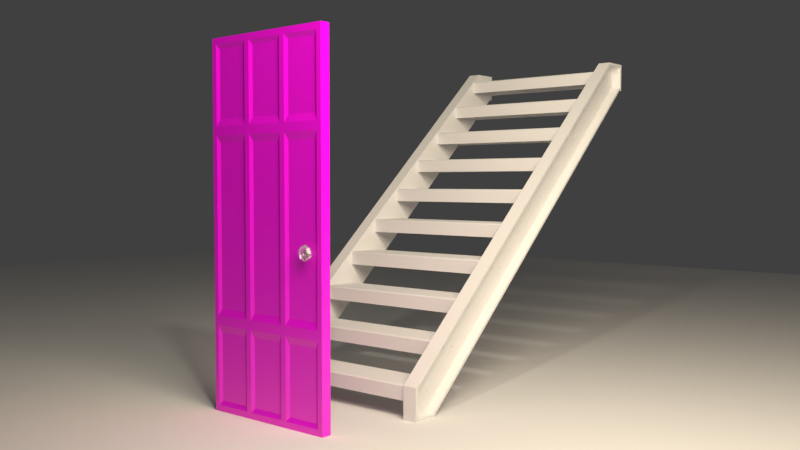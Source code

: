 # Source: door.blend  (saved by Blender 2.77.0; exported with 4.5.12 LTS)
import bpy
from mathutils import Matrix  # noqa: F401  (used for matrix-valued properties, if any)

bpy.ops.wm.read_factory_settings(use_empty=True)
scene = bpy.context.scene
scene.name = 'Scene'

# ---- collections
col_collection_1 = bpy.data.collections.new('Collection 1'); scene.collection.children.link(col_collection_1)

# ---- images (referenced by path relative to the original .blend; pixels are not part of the script)
import os
ASSET_DIR = os.environ.get("B2B_ASSET_DIR", "")  # directory of the original .blend (textures are referenced by path, not embedded)
HERE = os.path.dirname(os.path.abspath(__file__))  # packed textures are extracted next to this script under _unpacked/

def load_image(name, relpath, width, height, colorspace="sRGB"):
    """Load a texture the original file referenced (path relative to the .blend, or extracted next to this script)."""
    p = next((c for c in (os.path.join(HERE, relpath), os.path.join(ASSET_DIR, relpath)) if relpath and os.path.exists(c)), "")
    if p:
        img = bpy.data.images.load(p, check_existing=True)
        img.name = name
    else:  # same state as the original file: an image datablock whose file is absent (Cycles renders it pink)
        img = bpy.data.images.new(name, width, height)
        img.source = "FILE"
        img.filepath = "//" + (relpath or name)
    img.colorspace_settings.name = colorspace
    return img
img_texturescom_woodfine0007_seamless_s_jpg = load_image('TexturesCom_WoodFine0007_seamless_S.jpg', 'TexturesCom_WoodFine0007_seamless_S.jpg', 1024, 1024, 'sRGB')

# ---- materials (node trees are filled in below, after node groups)
mat_light1 = bpy.data.materials.new('Light1')
mat_light1.alpha_threshold = 0.0
mat_light1.roughness = 0.5
mat_wood_door = bpy.data.materials.new('Wood.Door')
mat_wood_door.alpha_threshold = 0.0
mat_wood_door.roughness = 0.5
mat_glass_doorknob = bpy.data.materials.new('Glass.Doorknob')
mat_glass_doorknob.alpha_threshold = 0.0
mat_glass_doorknob.roughness = 0.5

# ---- material node trees
mat_light1.use_nodes = True; mat_light1.node_tree.nodes.clear()
_N = mat_light1.node_tree.nodes; _L = mat_light1.node_tree.links
n0 = _N.new('ShaderNodeOutputMaterial'); n0.name = 'Material Output'; n0.location = (300, 300)
n1 = _N.new('ShaderNodeEmission'); n1.name = 'Emission'; n1.location = (10, 300)
n1.inputs[0].default_value = (0.8, 0.6751, 0.5101, 1.0)
n1.inputs[1].default_value = 15.0
_L.new(n1.outputs[0], n0.inputs[0])
n0.is_active_output = True
mat_wood_door.use_nodes = True; mat_wood_door.node_tree.nodes.clear()
_N = mat_wood_door.node_tree.nodes; _L = mat_wood_door.node_tree.links
n0 = _N.new('ShaderNodeOutputMaterial'); n0.name = 'Material Output'; n0.location = (929, 289)
n1 = _N.new('ShaderNodeTexCoord'); n1.name = 'Texture Coordinate'; n1.location = (-405, 316)
n2 = _N.new('ShaderNodeMapping'); n2.name = 'Mapping'; n2.location = (-141, 300)
n2.inputs[3].default_value = (2.0, 2.0, 2.0)
n3 = _N.new('ShaderNodeTexImage'); n3.name = 'Image Texture'; n3.location = (259, 271)
n3.width = 140
n3.image = img_texturescom_woodfine0007_seamless_s_jpg
n4 = _N.new('ShaderNodeBsdfDiffuse'); n4.name = 'Diffuse BSDF'; n4.location = (479, 300)
n5 = _N.new('ShaderNodeBsdfAnisotropic'); n5.name = 'Glossy BSDF'; n5.location = (484, 162)
n5.distribution = 'BECKMANN'
n5.inputs[0].default_value = (1.0, 0.4574, 0.1524, 1.0)
n5.inputs[1].default_value = 0.4472
n6 = _N.new('ShaderNodeMixShader'); n6.name = 'Mix Shader'; n6.location = (709, 275)
n6.inputs[0].default_value = 0.2
_L.new(n4.outputs[0], n6.inputs[1])
_L.new(n2.outputs[0], n3.inputs[0])
_L.new(n3.outputs[0], n4.inputs[0])
_L.new(n1.outputs[2], n2.inputs[0])
_L.new(n5.outputs[0], n6.inputs[2])
_L.new(n6.outputs[0], n0.inputs[0])
n0.is_active_output = True
mat_glass_doorknob.use_nodes = True; mat_glass_doorknob.node_tree.nodes.clear()
_N = mat_glass_doorknob.node_tree.nodes; _L = mat_glass_doorknob.node_tree.links
n0 = _N.new('ShaderNodeBsdfAnisotropic'); n0.name = 'Glossy BSDF'; n0.location = (-91, 197)
n0.distribution = 'GGX'
n0.inputs[1].default_value = 0.4472
n1 = _N.new('ShaderNodeOutputMaterial'); n1.name = 'Material Output'; n1.location = (484, 291)
n2 = _N.new('ShaderNodeMixShader'); n2.name = 'Mix Shader'; n2.location = (141, 277)
n3 = _N.new('ShaderNodeMixShader'); n3.name = 'Mix Shader.001'; n3.location = (234, 113)
n3.inputs[0].default_value = 0.8
n4 = _N.new('ShaderNodeBsdfDiffuse'); n4.name = 'Diffuse BSDF'; n4.location = (-261, 303)
n4.inputs[0].default_value = (0.9, 0.9, 0.9, 1.0)
n5 = _N.new('ShaderNodeBsdfGlass'); n5.name = 'Glass BSDF'; n5.location = (40, 33)
n5.width = 151
n5.distribution = 'BECKMANN'
n5.inputs[2].default_value = 1.45
_L.new(n0.outputs[0], n2.inputs[2])
_L.new(n4.outputs[0], n2.inputs[1])
_L.new(n2.outputs[0], n3.inputs[1])
_L.new(n3.outputs[0], n1.inputs[0])
_L.new(n5.outputs[0], n3.inputs[2])
n1.is_active_output = True

# ---- world
world_world = bpy.data.worlds.new('World'); scene.world = world_world
world_world.color = (0.05088, 0.05088, 0.05088)
world_world.use_sun_shadow = False
world_world.sun_shadow_jitter_overblur = 0.0
world_world.cycles.sampling_method = 'MANUAL'

# ---- cameras
cam_camera = bpy.data.cameras.new('Camera')
cam_camera.clip_end = 100.0
cam_camera.lens = 35.0
cam_camera.sensor_width = 32.0
cam_camera.sensor_height = 18.0
cam_camera.ortho_scale = 7.314
cam_camera.dof.focus_distance = 0.0

# ---- lights
light_point = bpy.data.lights.new('Point', 'POINT')
light_point.color = (1.0, 0.9617, 0.7793)
light_point.transmission_factor = 0.0
light_point.energy = 100.0
light_point.shadow_buffer_clip_start = 0.5
light_point.shadow_soft_size = 0.1
light_point.shadow_maximum_resolution = 0.006
light_point.use_absolute_resolution = True

# ---- meshes
me_staircasea = bpy.data.meshes.new('StaircaseA')
me_staircasea.from_pydata([(-2.198, -0.5008, 3.471e-05), (-2.192, -0.5837, 0.01503), (-4.306, -0.5008, 1.862), (-4.301, -0.5837, 1.877), (-2.047, -0.5008, 0.1797), (-2.062, -0.5837, 0.173), (-4.155, -0.5008, 2.042), (-4.161, -0.5837, 2.026), (-2.047, -0.5008, 3.47e-05), (-2.062, -0.5837, 0.01503), (-4.332, -0.5008, 2.042), (-4.317, -0.5837, 2.027), (-4.317, -0.5837, 1.877), (-4.332, -0.5008, 1.862), (-2.192, -0.5197, 0.01503), (-4.301, -0.5197, 1.877), (-4.161, -0.5197, 2.026), (-2.062, -0.5197, 0.173), (-2.047, -0.5837, 0.1797), (-2.198, -0.5837, 3.471e-05), (-2.047, -0.5837, 3.47e-05), (-2.062, -0.5197, 0.01503), (-4.155, -0.5837, 2.042), (-4.317, -0.5197, 2.027), (-4.332, -0.5837, 2.042), (-4.306, -0.5837, 1.862), (-4.332, -0.5837, 1.862), (-4.317, -0.5197, 1.877)], [], [(19, 25, 2, 0), (6, 2, 13, 10), (22, 18, 4, 6), (0, 2, 6, 4), (18, 20, 8, 4), (0, 8, 20, 19), (1, 9, 21, 14), (0, 4, 8), (22, 6, 10, 24), (26, 24, 10, 13), (25, 26, 13, 2), (7, 5, 18, 22), (17, 16, 15, 14), (5, 7, 16, 17), (3, 1, 14, 15), (5, 9, 20, 18), (9, 1, 19, 20), (17, 14, 21), (9, 5, 17, 21), (19, 1, 3, 25), (11, 7, 22, 24), (15, 16, 23), (7, 11, 23, 16), (12, 11, 24, 26), (26, 25, 3, 12), (15, 27, 12, 3), (12, 27, 23, 11), (15, 23, 27)])
me_staircasea.use_remesh_preserve_volume = False
me_staircasea.use_remesh_preserve_attributes = False
me_staircasea.use_mirror_vertex_groups = False
me_staircasea.update()
me_staircasea_bolts = bpy.data.meshes.new('StaircaseA.Bolts')
me_staircasea_bolts.from_pydata([(0.002489, -0.01539, -0.001183), (0.002229, -0.01229, 0.001129), (0.00389, -0.01377, 0.0001852), (0.002261, -0.01525, -0.001648), (0.002456, -0.01215, 0.0006699), (0.003902, -0.01362, -0.0005795), (0.001946, -0.0151, -0.00206), (0.00259, -0.012, 0.0001756), (0.003764, -0.01347, -0.001332), (0.001557, -0.01495, -0.002402), (0.002625, -0.01185, -0.0003353), (0.003482, -0.01333, -0.002043), (0.001109, -0.01481, -0.002662), (0.002559, -0.01171, -0.0008432), (0.003067, -0.01318, -0.002685), (0.0006187, -0.01466, -0.002829), (0.002396, -0.01156, -0.001328), (0.002535, -0.01303, -0.003234), (0.0001051, -0.01451, -0.002898), (0.002141, -0.01141, -0.001773), (0.001905, -0.01289, -0.003669), (-0.0004119, -0.01437, -0.002865), (0.001804, -0.01127, -0.002158), (0.001203, -0.01274, -0.003972), (-0.0009126, -0.01422, -0.002732), (0.001399, -0.01112, -0.002471), (0.0004555, -0.01259, -0.004133), (-0.001378, -0.01407, -0.002503), (0.0009401, -0.01097, -0.002699), (-0.0003092, -0.01245, -0.004144), (-0.001789, -0.01393, -0.002189), (0.0004458, -0.01083, -0.002833), (-0.001062, -0.0123, -0.004006), (-0.002132, -0.01378, -0.0018), (-6.506e-05, -0.01068, -0.002867), (-0.001772, -0.01215, -0.003725), (-0.002391, -0.01363, -0.001351), (-0.0005729, -0.01053, -0.002802), (-0.002415, -0.01201, -0.003309), (-0.002559, -0.01349, -0.000861), (-0.001058, -0.01038, -0.002638), (-0.002964, -0.01186, -0.002777), (-0.002627, -0.01334, -0.0003475), (-0.001502, -0.01024, -0.002383), (-0.003398, -0.01171, -0.002148), (-0.002594, -0.01319, 0.0001696), (-0.001888, -0.01009, -0.002047), (-0.003702, -0.01157, -0.001446), (-0.002461, -0.01304, 0.0006703), (-0.002201, -0.009944, -0.001641), (-0.003862, -0.01142, -0.0006978), (-0.002233, -0.0129, 0.001135), (-0.002429, -0.009797, -0.001183), (-0.003874, -0.01127, 6.688e-05), (-0.001918, -0.01275, 0.001547), (-0.002562, -0.00965, -0.0006882), (-0.003736, -0.01112, 0.0008192), (-0.001529, -0.0126, 0.001889), (-0.002597, -0.009503, -0.0001773), (-0.003454, -0.01098, 0.00153), (-0.001081, -0.01246, 0.002149), (-0.002531, -0.009356, 0.0003306), (-0.003039, -0.01083, 0.002172), (-0.0005908, -0.01231, 0.002317), (-0.002368, -0.00921, 0.0008159), (-0.002507, -0.01068, 0.002721), (-7.723e-05, -0.01216, 0.002385), (-0.002113, -0.009063, 0.00126), (-0.001877, -0.01054, 0.003156), (0.0004398, -0.01202, 0.002352), (-0.001776, -0.008916, 0.001646), (-0.001175, -0.01039, 0.003459), (0.0009405, -0.01187, 0.002219), (-0.001371, -0.008769, 0.001959), (-0.0004276, -0.01024, 0.00362), (0.001406, -0.01172, 0.001991), (-0.0009123, -0.008622, 0.002186), (0.0003371, -0.0101, 0.003632), (0.001817, -0.01158, 0.001676), (-0.0004179, -0.008475, 0.00232), (0.001089, -0.00995, 0.003494), (0.00216, -0.01143, 0.001287), (9.295e-05, -0.008328, 0.002355), (0.0018, -0.009803, 0.003212), (0.002419, -0.01128, 0.0008387), (0.0006008, -0.008181, 0.002289), (0.002443, -0.009656, 0.002797), (0.002587, -0.01114, 0.0003484), (0.001086, -0.008035, 0.002126), (0.002992, -0.009509, 0.002264), (0.002655, -0.01099, -0.0001651), (0.00153, -0.007888, 0.001871), (0.003426, -0.009362, 0.001635), (0.002622, -0.01084, -0.0006822), (0.001916, -0.007741, 0.001534), (0.00373, -0.009215, 0.0009329), (0.002489, -0.01069, -0.001183), (0.002229, -0.007594, 0.001129), (0.00389, -0.009069, 0.0001852), (0.002261, -0.01055, -0.001648), (0.002456, -0.007447, 0.0006699), (0.003902, -0.008922, -0.0005795), (0.001946, -0.0104, -0.00206), (0.00259, -0.0073, 0.0001756), (0.003764, -0.008775, -0.001332), (0.001557, -0.01025, -0.002402), (0.002625, -0.007153, -0.0003353), (0.003482, -0.008628, -0.002043), (0.001109, -0.01011, -0.002662), (0.002559, -0.007006, -0.0008432), (0.003067, -0.008481, -0.002685), (0.0006187, -0.009961, -0.002829), (0.002396, -0.00686, -0.001328), (0.002535, -0.008334, -0.003234), (0.0001051, -0.009814, -0.002898), (0.002141, -0.006713, -0.001773), (0.001905, -0.008187, -0.003669), (-0.0004119, -0.009667, -0.002865), (0.001804, -0.006566, -0.002158), (0.001203, -0.00804, -0.003972), (-0.0009126, -0.00952, -0.002732), (0.001399, -0.006419, -0.002471), (0.0004555, -0.007894, -0.004133), (-0.001378, -0.009373, -0.002503), (0.0009401, -0.006272, -0.002699), (-0.0003092, -0.007747, -0.004144), (-0.001789, -0.009226, -0.002189), (0.0004458, -0.006125, -0.002833), (-0.001062, -0.0076, -0.004006), (-0.002132, -0.009079, -0.0018), (-6.506e-05, -0.005978, -0.002867), (-0.001772, -0.007453, -0.003725), (-0.002391, -0.008932, -0.001351), (-0.0005729, -0.005832, -0.002802), (-0.002415, -0.007306, -0.003309), (-0.002559, -0.008786, -0.000861), (-0.001058, -0.005685, -0.002638), (-0.002964, -0.007159, -0.002777), (-0.002627, -0.008639, -0.0003475), (-0.001502, -0.005538, -0.002383), (-0.003398, -0.007012, -0.002148), (-0.002594, -0.008492, 0.0001696), (-0.001888, -0.005391, -0.002047), (-0.003702, -0.006865, -0.001446), (-0.002461, -0.008345, 0.0006703), (-0.002201, -0.005244, -0.001641), (-0.003862, -0.006719, -0.0006978), (-0.002233, -0.008198, 0.001135), (-0.002429, -0.005097, -0.001183), (-0.003874, -0.006572, 6.688e-05), (-0.001918, -0.008051, 0.001547), (-0.002562, -0.00495, -0.0006882), (-0.003736, -0.006425, 0.0008192), (-0.001529, -0.007904, 0.001889), (-0.002597, -0.004803, -0.0001773), (-0.003454, -0.006278, 0.00153), (-0.001081, -0.007757, 0.002149), (-0.002531, -0.004657, 0.0003306), (-0.003039, -0.006131, 0.002172), (-0.0005908, -0.007611, 0.002317), (-0.002368, -0.00451, 0.0008159), (-0.002507, -0.005984, 0.002721), (-7.723e-05, -0.007464, 0.002385), (-0.002113, -0.004363, 0.00126), (-0.001877, -0.005837, 0.003156), (0.0004398, -0.007317, 0.002352), (-0.001776, -0.004216, 0.001646), (-0.001175, -0.00569, 0.003459), (0.0009405, -0.00717, 0.002219), (-0.001371, -0.004069, 0.001959), (-0.0004276, -0.005544, 0.00362), (0.001406, -0.007023, 0.001991), (-0.0009123, -0.003922, 0.002186), (0.0003371, -0.005397, 0.003632), (0.001817, -0.006876, 0.001676), (-0.0004179, -0.003775, 0.00232), (0.001089, -0.00525, 0.003494), (0.00216, -0.006729, 0.001287), (9.295e-05, -0.003628, 0.002355), (0.0018, -0.005103, 0.003212), (0.002419, -0.006582, 0.0008387), (0.0006008, -0.003482, 0.002289), (0.002443, -0.004956, 0.002797), (0.002587, -0.006436, 0.0003484), (0.001086, -0.003335, 0.002126), (0.002992, -0.004809, 0.002264), (0.002655, -0.006289, -0.0001651), (0.00153, -0.003188, 0.001871), (0.003426, -0.004662, 0.001635), (0.002622, -0.006142, -0.0006822), (0.001916, -0.003041, 0.001534), (0.00373, -0.004515, 0.0009329), (0.002489, -0.005995, -0.001183), (0.002229, -0.002894, 0.001129), (0.00389, -0.004369, 0.0001852), (0.002261, -0.005848, -0.001648), (0.002456, -0.002747, 0.0006699), (0.003902, -0.004222, -0.0005795), (0.001946, -0.005701, -0.00206), (0.00259, -0.0026, 0.0001756), (0.003764, -0.004075, -0.001332), (0.001557, -0.005554, -0.002402), (0.002625, -0.002453, -0.0003353), (0.003482, -0.003928, -0.002043), (0.001109, -0.005407, -0.002662), (0.002559, -0.002307, -0.0008432), (0.003067, -0.003781, -0.002685), (0.0006187, -0.005261, -0.002829), (0.002396, -0.00216, -0.001328), (0.002535, -0.003634, -0.003234), (0.0001051, -0.005114, -0.002898), (0.002141, -0.002013, -0.001773), (0.001905, -0.003487, -0.003669), (-0.0004119, -0.004967, -0.002865), (0.001804, -0.001866, -0.002158), (0.001203, -0.00334, -0.003972), (-0.0009126, -0.00482, -0.002732), (0.001399, -0.001719, -0.002471), (0.0004555, -0.003194, -0.004133), (-0.001378, -0.004673, -0.002503), (0.0009401, -0.001572, -0.002699), (-0.0003092, -0.003047, -0.004144), (-0.001789, -0.004526, -0.002189), (0.0004458, -0.001425, -0.002833), (-0.001062, -0.0029, -0.004006), (-0.002132, -0.004379, -0.0018), (-6.506e-05, -0.001278, -0.002867), (-0.001772, -0.002753, -0.003725), (-0.002391, -0.004232, -0.001351), (-0.0005729, -0.001132, -0.002802), (-0.002415, -0.002606, -0.003309), (-0.002559, -0.004086, -0.000861), (-0.001058, -0.0009846, -0.002638), (-0.002964, -0.002459, -0.002777), (-0.002627, -0.003939, -0.0003475), (-0.001502, -0.0008378, -0.002383), (-0.003398, -0.002312, -0.002148), (-0.002594, -0.003792, 0.0001696), (-0.001888, -0.0006909, -0.002047), (-0.003702, -0.002165, -0.001446), (-0.002461, -0.003645, 0.0006703), (-0.002201, -0.000544, -0.001641), (-0.003862, -0.002019, -0.0006978), (-0.002233, -0.003498, 0.001135), (-0.002429, -0.0003971, -0.001183), (-0.003874, -0.001872, 6.688e-05), (-0.001918, -0.003351, 0.001547), (-0.002562, -0.0002503, -0.0006882), (-0.003736, -0.001725, 0.0008192), (-0.001529, -0.003204, 0.001889), (-0.002597, -0.0001034, -0.0001773), (-0.003454, -0.001578, 0.00153), (-0.001081, -0.003057, 0.002149), (-0.002531, 4.35e-05, 0.0003306), (-0.003039, -0.001431, 0.002172), (-0.0005908, -0.002911, 0.002317), (-0.002368, 0.0001904, 0.0008159), (-0.002507, -0.001284, 0.002721), (-7.723e-05, -0.002764, 0.002385), (-0.002113, 0.0003372, 0.00126), (-0.001877, -0.001137, 0.003156), (0.0004398, -0.002617, 0.002352), (-0.001776, 0.0004841, 0.001646), (-0.001175, -0.0009904, 0.003459), (0.0009405, -0.00247, 0.002219), (-0.001371, 0.000631, 0.001959), (-0.0004276, -0.0008435, 0.00362), (0.001406, -0.002323, 0.001991), (-0.0009123, 0.0007779, 0.002186), (0.0003371, -0.0006967, 0.003632), (0.001817, -0.002176, 0.001676), (-0.0004179, 0.0009248, 0.00232), (0.001089, -0.0005498, 0.003494), (0.00216, -0.002029, 0.001287), (9.295e-05, 0.001072, 0.002355), (0.0018, -0.0004029, 0.003212), (0.002419, -0.001882, 0.0008387), (0.0006008, 0.001218, 0.002289), (0.002443, -0.000256, 0.002797), (0.002587, -0.001736, 0.0003484), (0.001086, 0.001365, 0.002126), (0.002992, -0.0001092, 0.002264), (0.002655, -0.001589, -0.0001651), (0.00153, 0.001512, 0.001871), (0.003426, 3.77e-05, 0.001635), (0.002622, -0.001442, -0.0006822), (0.001916, 0.001659, 0.001534), (0.00373, 0.0001846, 0.0009329), (0.002489, -0.001295, -0.001183), (0.002229, 0.001806, 0.001129), (0.00389, 0.0003315, 0.0001852), (0.002261, -0.001148, -0.001648), (0.002456, 0.001953, 0.0006699), (0.003902, 0.0004783, -0.0005795), (0.001946, -0.001001, -0.00206), (0.00259, 0.0021, 0.0001756), (0.003764, 0.0006252, -0.001332), (0.001557, -0.0008543, -0.002402), (0.002625, 0.002247, -0.0003353), (0.003482, 0.0007721, -0.002043), (0.001109, -0.0007074, -0.002662), (0.002559, 0.002393, -0.0008432), (0.003067, 0.000919, -0.002685), (0.0006187, -0.0005606, -0.002829), (0.002396, 0.00254, -0.001328), (0.002535, 0.001066, -0.003234), (0.0001051, -0.0004137, -0.002898), (0.002141, 0.002687, -0.001773), (0.001905, 0.001213, -0.003669), (-0.0004119, -0.0002668, -0.002865), (0.001804, 0.002834, -0.002158), (0.001203, 0.00136, -0.003972), (-0.0009126, -0.0001199, -0.002731), (0.001399, 0.002981, -0.002471), (0.0004555, 0.001506, -0.004133), (-0.001378, 2.694e-05, -0.002503), (0.0009401, 0.003128, -0.002699), (-0.0003092, 0.001653, -0.004144), (-0.001789, 0.0001738, -0.002189), (0.0004458, 0.003275, -0.002833), (-0.001062, 0.0018, -0.004006), (-0.002132, 0.0003207, -0.0018), (-6.506e-05, 0.003422, -0.002867), (-0.001772, 0.001947, -0.003725), (-0.002391, 0.0004676, -0.001351), (-0.0005729, 0.003569, -0.002802), (-0.002415, 0.002094, -0.003309), (-0.002559, 0.0006144, -0.000861), (-0.001058, 0.003715, -0.002638), (-0.002964, 0.002241, -0.002777), (-0.002627, 0.0007613, -0.0003475), (-0.001502, 0.003862, -0.002383), (-0.003398, 0.002388, -0.002148), (-0.002594, 0.0009082, 0.0001696), (-0.001888, 0.004009, -0.002047), (-0.003702, 0.002535, -0.001446), (-0.002461, 0.001055, 0.0006703), (-0.002201, 0.004156, -0.001641), (-0.003862, 0.002681, -0.0006978), (-0.002233, 0.001202, 0.001135), (-0.002429, 0.004303, -0.001183), (-0.003874, 0.002828, 6.688e-05), (-0.001918, 0.001349, 0.001547), (-0.002562, 0.00445, -0.0006882), (-0.003736, 0.002975, 0.0008192), (-0.001529, 0.001496, 0.001889), (-0.002597, 0.004597, -0.0001773), (-0.003454, 0.003122, 0.00153), (-0.001081, 0.001643, 0.002149), (-0.002531, 0.004744, 0.0003306), (-0.003039, 0.003269, 0.002172), (-0.0005908, 0.001789, 0.002317), (-0.002368, 0.00489, 0.0008159), (-0.002507, 0.003416, 0.002721), (-7.723e-05, 0.001936, 0.002385), (-0.002113, 0.005037, 0.00126), (-0.001877, 0.003563, 0.003156), (0.0004398, 0.002083, 0.002352), (-0.001776, 0.005184, 0.001646), (-0.001175, 0.00371, 0.003459), (0.0009405, 0.00223, 0.002219), (-0.001371, 0.005331, 0.001959), (-0.0004276, 0.003856, 0.00362), (0.001406, 0.002377, 0.001991), (-0.0009123, 0.005478, 0.002186), (0.0003371, 0.004003, 0.003632), (0.001817, 0.002524, 0.001676), (-0.0004179, 0.005625, 0.00232), (0.001089, 0.00415, 0.003494), (0.00216, 0.002671, 0.001287), (9.295e-05, 0.005772, 0.002355), (0.0018, 0.004297, 0.003212), (0.002419, 0.002818, 0.0008387), (0.0006008, 0.005919, 0.002289), (0.002443, 0.004444, 0.002797), (0.002587, 0.002964, 0.0003484), (0.001086, 0.006065, 0.002126), (0.002992, 0.004591, 0.002264), (0.002655, 0.003111, -0.0001651), (0.00153, 0.006212, 0.001871), (0.003426, 0.004738, 0.001635), (0.002622, 0.003258, -0.0006822), (0.001916, 0.006359, 0.001534), (0.00373, 0.004885, 0.0009329), (0.002489, 0.003405, -0.001183), (0.002229, 0.006506, 0.001129), (0.00389, 0.005031, 0.0001852), (0.002261, 0.003552, -0.001648), (0.002456, 0.006653, 0.0006699), (0.003902, 0.005178, -0.0005795), (0.001946, 0.003699, -0.00206), (0.00259, 0.0068, 0.0001756), (0.003764, 0.005325, -0.001332), (0.001557, 0.003846, -0.002402), (0.002625, 0.006947, -0.0003353), (0.003482, 0.005472, -0.002043), (0.001109, 0.003993, -0.002662), (0.002559, 0.007094, -0.0008432), (0.003067, 0.005619, -0.002685), (0.0006187, 0.004139, -0.002829), (0.002396, 0.00724, -0.001328), (0.002535, 0.005766, -0.003234), (0.0001051, 0.004286, -0.002898), (0.002141, 0.007387, -0.001773), (0.001905, 0.005913, -0.003669), (-0.0004119, 0.004433, -0.002865), (0.001804, 0.007534, -0.002158), (0.001203, 0.00606, -0.003972), (-0.0009126, 0.00458, -0.002731), (0.001399, 0.007681, -0.002471), (0.0004555, 0.006206, -0.004133), (-0.001378, 0.004727, -0.002503), (0.0009401, 0.007828, -0.002699), (-0.0003092, 0.006353, -0.004144), (-0.001789, 0.004874, -0.002189), (0.0004458, 0.007975, -0.002833), (-0.001062, 0.0065, -0.004006), (-0.002132, 0.005021, -0.0018), (-6.506e-05, 0.008122, -0.002867), (-0.001772, 0.006647, -0.003725), (-0.002391, 0.005168, -0.001351), (-0.0005729, 0.008269, -0.002802), (-0.002415, 0.006794, -0.003309), (-0.002559, 0.005314, -0.000861), (-0.001058, 0.008415, -0.002638), (-0.002964, 0.006941, -0.002777), (-0.002627, 0.005461, -0.0003475), (-0.001502, 0.008562, -0.002383), (-0.003398, 0.007088, -0.002148), (-0.002594, 0.005608, 0.0001696), (-0.001888, 0.008709, -0.002047), (-0.003702, 0.007235, -0.001446), (-0.002461, 0.005755, 0.0006703), (-0.002201, 0.008856, -0.001641), (-0.003862, 0.007381, -0.0006978), (-0.002233, 0.005902, 0.001135), (-0.002429, 0.009003, -0.001183), (-0.003874, 0.007528, 6.688e-05), (-0.001918, 0.006049, 0.001547), (-0.002562, 0.00915, -0.0006882), (-0.003736, 0.007675, 0.0008192), (-0.001529, 0.006196, 0.001889), (-0.002597, 0.009297, -0.0001773), (-0.003454, 0.007822, 0.00153), (-0.001081, 0.006343, 0.002149), (-0.002531, 0.009443, 0.0003306), (-0.003039, 0.007969, 0.002172), (-0.0005908, 0.006489, 0.002317), (-0.002368, 0.00959, 0.0008159), (-0.002507, 0.008116, 0.002721), (-7.723e-05, 0.006636, 0.002385), (-0.002113, 0.009737, 0.00126), (-0.001877, 0.008263, 0.003156), (0.0004398, 0.006783, 0.002352), (-0.001776, 0.009884, 0.001646), (-0.001175, 0.00841, 0.003459), (0.0009405, 0.00693, 0.002219), (-0.001371, 0.01003, 0.001959), (-0.0004276, 0.008556, 0.00362), (0.001406, 0.007077, 0.001991), (-0.0009122, 0.01018, 0.002186), (0.0003371, 0.008703, 0.003632), (0.001817, 0.007224, 0.001676), (-0.0004179, 0.01032, 0.00232), (0.001089, 0.00885, 0.003494), (0.00216, 0.007371, 0.001287), (9.295e-05, 0.01047, 0.002355), (0.0018, 0.008997, 0.003212), (0.002419, 0.007518, 0.0008387), (0.0006008, 0.01062, 0.002289), (0.002443, 0.009144, 0.002797), (0.002587, 0.007664, 0.0003484), (0.001086, 0.01077, 0.002126), (0.002992, 0.009291, 0.002264), (0.002655, 0.007811, -0.0001651), (0.00153, 0.01091, 0.001871), (0.003426, 0.009438, 0.001635), (0.002622, 0.007958, -0.0006822), (0.001916, 0.01106, 0.001534), (0.00373, 0.009585, 0.0009329), (0.002489, 0.008105, -0.001183), (0.002229, 0.01121, 0.001129), (0.00389, 0.009731, 0.0001852), (0.002261, 0.008252, -0.001648), (0.002456, 0.01135, 0.0006699), (0.003902, 0.009878, -0.0005795), (0.001946, 0.008399, -0.00206), (0.00259, 0.0115, 0.0001756), (0.003764, 0.01003, -0.001332), (0.001557, 0.008546, -0.002402), (0.002625, 0.01165, -0.0003353), (0.003482, 0.01017, -0.002043), (0.001109, 0.008693, -0.002662), (0.002559, 0.01179, -0.0008432), (0.003067, 0.01032, -0.002685), (0.0006187, 0.008839, -0.002829), (0.002396, 0.01194, -0.001328), (0.002535, 0.01047, -0.003234), (0.0001051, 0.008986, -0.002898), (0.002141, 0.01209, -0.001773), (0.001905, 0.01061, -0.003669), (-0.0004119, 0.009133, -0.002865), (0.001804, 0.01223, -0.002158), (0.001203, 0.01076, -0.003972), (-0.0009126, 0.00928, -0.002731), (0.001399, 0.01238, -0.002471), (0.0004555, 0.01091, -0.004133), (-0.001378, 0.009427, -0.002503), (0.0009401, 0.01253, -0.002699), (-0.0003093, 0.01105, -0.004144), (-0.001789, 0.009574, -0.002189), (0.0004458, 0.01267, -0.002833), (-0.001062, 0.0112, -0.004006), (-0.002132, 0.009721, -0.0018), (-6.506e-05, 0.01282, -0.002867), (-0.001772, 0.01135, -0.003725), (-0.002391, 0.009868, -0.001351), (-0.0005729, 0.01297, -0.002802), (-0.002415, 0.01149, -0.003309), (-0.002559, 0.01001, -0.000861), (-0.001058, 0.01312, -0.002638), (-0.002964, 0.01164, -0.002777), (-0.002627, 0.01016, -0.0003475), (-0.001502, 0.01326, -0.002383), (-0.003398, 0.01179, -0.002148), (-0.002594, 0.01031, 0.0001696), (-0.001888, 0.01341, -0.002047), (-0.003702, 0.01193, -0.001446), (-0.002461, 0.01046, 0.0006703), (-0.002201, 0.01356, -0.001641), (-0.003862, 0.01208, -0.0006978), (-0.002233, 0.0106, 0.001135), (-0.002429, 0.0137, -0.001183), (-0.003874, 0.01223, 6.688e-05), (-0.001918, 0.01075, 0.001547), (-0.002562, 0.01385, -0.0006882), (-0.003736, 0.01238, 0.0008192), (-0.001529, 0.0109, 0.001889), (-0.002597, 0.014, -0.0001773), (-0.003454, 0.01252, 0.00153), (-0.001081, 0.01104, 0.002149), (-0.002531, 0.01414, 0.0003306), (-0.003039, 0.01267, 0.002172), (-0.0005908, 0.01119, 0.002317), (-0.002368, 0.01429, 0.0008159), (-0.002507, 0.01282, 0.002721), (-7.722e-05, 0.01134, 0.002385), (-0.002113, 0.01444, 0.00126), (-0.001877, 0.01296, 0.003156), (0.0004398, 0.01148, 0.002352), (-0.001776, 0.01458, 0.001646), (-0.001175, 0.01311, 0.003459), (0.0009405, 0.01163, 0.002219), (-0.001371, 0.01473, 0.001959), (-0.0004276, 0.01326, 0.00362), (0.001406, 0.01178, 0.001991), (-0.0009123, 0.01488, 0.002186), (0.0003371, 0.0134, 0.003632), (0.001817, 0.01192, 0.001676), (-0.0004179, 0.01502, 0.00232), (0.001089, 0.01355, 0.003494), (0.00216, 0.01207, 0.001287), (9.295e-05, 0.01517, 0.002355), (0.0018, 0.0137, 0.003212), (0.002419, 0.01222, 0.0008387), (0.0006008, 0.01532, 0.002289), (0.002443, 0.01384, 0.002797), (0.002587, 0.01236, 0.0003484), (0.001086, 0.01547, 0.002126), (0.002992, 0.01399, 0.002264), (0.002655, 0.01251, -0.0001651), (0.00153, 0.01561, 0.001871), (0.003426, 0.01414, 0.001635), (0.002622, 0.01266, -0.0006822), (0.001916, 0.01576, 0.001534), (0.00373, 0.01428, 0.0009329), (0.002489, 0.01281, -0.001183), (0.002229, 0.01591, 0.001129), (0.00389, 0.01443, 0.0001852), (0.002261, 0.01295, -0.001648), (0.002456, 0.01605, 0.0006699), (0.003902, 0.01458, -0.0005795), (0.001946, 0.0131, -0.00206), (0.00259, 0.0162, 0.0001756), (0.003764, 0.01473, -0.001332), (0.001557, 0.01325, -0.002402), (0.002625, 0.01635, -0.0003353), (0.003482, 0.01487, -0.002043), (0.001109, 0.01339, -0.002662), (0.002559, 0.01649, -0.0008432), (0.003067, 0.01502, -0.002685), (0.0006187, 0.01354, -0.002829), (0.002396, 0.01664, -0.001328), (0.002535, 0.01517, -0.003234), (0.0001051, 0.01369, -0.002898), (0.002141, 0.01679, -0.001773), (0.001905, 0.01531, -0.003669), (-0.0004119, 0.01383, -0.002865), (0.001804, 0.01693, -0.002158), (0.001203, 0.01546, -0.003972), (-0.0009126, 0.01398, -0.002731), (0.001399, 0.01708, -0.002471), (0.0004555, 0.01561, -0.004133), (-0.001378, 0.01413, -0.002503), (0.0009401, 0.01723, -0.002699), (-0.0003092, 0.01575, -0.004144), (-0.001789, 0.01427, -0.002189), (0.0004458, 0.01737, -0.002833), (-0.001062, 0.0159, -0.004006), (-0.002132, 0.01442, -0.0018), (-6.506e-05, 0.01752, -0.002867), (-0.001772, 0.01605, -0.003725), (-0.002391, 0.01457, -0.001351), (-0.0005729, 0.01767, -0.002802), (-0.002415, 0.01619, -0.003309), (-0.002559, 0.01471, -0.000861), (-0.001058, 0.01782, -0.002638), (-0.002964, 0.01634, -0.002777), (-0.002627, 0.01486, -0.0003475), (-0.001502, 0.01796, -0.002383), (-0.003398, 0.01649, -0.002148), (-0.002594, 0.01501, 0.0001696), (-0.001888, 0.01811, -0.002047), (-0.003702, 0.01663, -0.001446), (-0.002461, 0.01516, 0.0006703), (-0.002201, 0.01826, -0.001641), (-0.003862, 0.01678, -0.0006978), (-0.002233, 0.0153, 0.001135), (-0.002429, 0.0184, -0.001183), (-0.003874, 0.01693, 6.689e-05), (-0.001918, 0.01545, 0.001547), (-0.002562, 0.01855, -0.0006882), (-0.003736, 0.01708, 0.0008192), (-0.001529, 0.0156, 0.001889), (-0.002597, 0.0187, -0.0001773), (-0.003454, 0.01722, 0.00153), (-0.001081, 0.01574, 0.002149), (-0.002531, 0.01884, 0.0003306), (-0.003039, 0.01737, 0.002172), (-0.0005908, 0.01589, 0.002317), (-0.002368, 0.01899, 0.0008159), (-0.002507, 0.01752, 0.002721), (-7.723e-05, 0.01604, 0.002385), (-0.002113, 0.01914, 0.00126), (-0.001877, 0.01766, 0.003156), (0.0004398, 0.01618, 0.002352), (-0.001776, 0.01928, 0.001646), (-0.001175, 0.01781, 0.003459), (0.0009405, 0.01633, 0.002219), (-0.001371, 0.01943, 0.001959), (-0.0004276, 0.01796, 0.00362), (0.001406, 0.01648, 0.001991), (-0.0009122, 0.01958, 0.002186), (0.0003371, 0.0181, 0.003632), (0.001817, 0.01662, 0.001676), (-0.000418, 0.01972, 0.00232), (0.001089, 0.01825, 0.003494), (0.00216, 0.01677, 0.001287), (9.295e-05, 0.01987, 0.002355), (0.0018, 0.0184, 0.003212), (0.002419, 0.01692, 0.0008387), (0.0006008, 0.02002, 0.002289), (0.002443, 0.01854, 0.002797), (0.002587, 0.01706, 0.0003484), (0.001086, 0.02017, 0.002126), (0.002992, 0.01869, 0.002264), (0.002655, 0.01721, -0.0001651), (0.00153, 0.02031, 0.001871), (0.003426, 0.01884, 0.001635), (0.002622, 0.01736, -0.0006822), (0.001916, 0.02046, 0.001534), (0.00373, 0.01898, 0.0009329), (0.002489, 0.01751, -0.001183), (0.002229, 0.02061, 0.001129), (0.00389, 0.01913, 0.0001852), (-1.192e-07, 0.01842, 0.00502), (-1.192e-07, 0.01338, 0.00502), (0.00413, 0.01842, 0.003032), (0.00413, 0.01338, 0.003032), (0.005149, 0.01842, -0.001437), (0.005149, 0.01338, -0.001437), (0.002292, 0.01842, -0.00502), (0.002292, 0.01338, -0.00502), (-0.002292, 0.01842, -0.00502), (-0.002292, 0.01338, -0.00502), (-0.00515, 0.01842, -0.001437), (-0.00515, 0.01338, -0.001437), (-0.00413, 0.01842, 0.003032), (-0.00413, 0.01338, 0.003032), (1.991e-05, 0.02049, 0.00235), (1.991e-05, -0.01557, 0.00235), (0.0005358, 0.02049, 0.0023), (0.0005358, -0.01557, 0.0023), (0.001032, 0.02049, 0.002152), (0.001032, -0.01557, 0.002152), (0.00149, 0.02049, 0.001911), (0.00149, -0.01557, 0.001911), (0.00189, 0.02049, 0.001587), (0.00189, -0.01557, 0.001587), (0.00222, 0.02049, 0.001193), (0.00222, -0.01557, 0.001193), (0.002464, 0.02049, 0.0007424), (0.002464, -0.01557, 0.0007424), (0.002614, 0.02049, 0.000254), (0.002614, -0.01557, 0.000254), (0.002665, 0.02049, -0.000254), (0.002665, -0.01557, -0.000254), (0.002614, 0.02049, -0.000762), (0.002614, -0.01557, -0.000762), (0.002464, 0.02049, -0.00125), (0.002464, -0.01557, -0.00125), (0.00222, 0.02049, -0.001701), (0.00222, -0.01557, -0.001701), (0.00189, 0.02049, -0.002095), (0.00189, -0.01557, -0.002095), (0.00149, 0.02049, -0.002419), (0.00149, -0.01557, -0.002419), (0.001032, 0.02049, -0.00266), (0.001032, -0.01557, -0.00266), (0.0005358, 0.02049, -0.002808), (0.0005358, -0.01557, -0.002808), (1.991e-05, 0.02049, -0.002858), (1.991e-05, -0.01557, -0.002858), (-0.0004963, 0.02049, -0.002808), (-0.0004963, -0.01557, -0.002808), (-0.0009924, 0.02049, -0.00266), (-0.0009924, -0.01557, -0.00266), (-0.00145, 0.02049, -0.002419), (-0.00145, -0.01557, -0.002419), (-0.001851, 0.02049, -0.002095), (-0.001851, -0.01557, -0.002095), (-0.00218, 0.02049, -0.001701), (-0.00218, -0.01557, -0.001701), (-0.002424, 0.02049, -0.00125), (-0.002424, -0.01557, -0.00125), (-0.002575, 0.02049, -0.000762), (-0.002575, -0.01557, -0.000762), (-0.002626, 0.02049, -0.000254), (-0.002626, -0.01557, -0.000254), (-0.002575, 0.02049, 0.000254), (-0.002575, -0.01557, 0.000254), (-0.002424, 0.02049, 0.0007424), (-0.002424, -0.01557, 0.0007424), (-0.00218, 0.02049, 0.001193), (-0.00218, -0.01557, 0.001193), (-0.001851, 0.02049, 0.001587), (-0.001851, -0.01557, 0.001587), (-0.00145, 0.02049, 0.001911), (-0.00145, -0.01557, 0.001911), (-0.0009924, 0.02049, 0.002152), (-0.0009924, -0.01557, 0.002152), (-0.0004963, 0.02049, 0.0023), (-0.0004963, -0.01557, 0.0023), (1.192e-07, -0.01557, 0.00502), (1.192e-07, -0.02061, 0.00502), (0.00413, -0.01557, 0.003032), (0.00413, -0.02061, 0.003032), (0.00515, -0.01557, -0.001437), (0.00515, -0.02061, -0.001437), (0.002292, -0.01557, -0.00502), (0.002292, -0.02061, -0.00502), (-0.002292, -0.01557, -0.00502), (-0.002292, -0.02061, -0.00502), (-0.005149, -0.01557, -0.001437), (-0.005149, -0.02061, -0.001437), (-0.00413, -0.01557, 0.003032), (-0.00413, -0.02061, 0.003032), (0.001627, -0.01487, 0.001793)], [], [(0, 2, 5, 3), (3, 5, 8, 6), (6, 8, 11, 9), (9, 11, 14, 12), (12, 14, 17, 15), (15, 17, 20, 18), (18, 20, 23, 21), (21, 23, 26, 24), (24, 26, 29, 27), (27, 29, 32, 30), (30, 32, 35, 33), (33, 35, 38, 36), (36, 38, 41, 39), (39, 41, 44, 42), (42, 44, 47, 45), (45, 47, 50, 48), (48, 50, 53, 51), (51, 53, 56, 54), (54, 56, 59, 57), (57, 59, 62, 60), (60, 62, 65, 63), (63, 65, 68, 66), (66, 68, 71, 69), (69, 71, 74, 72), (72, 74, 77, 75), (75, 77, 80, 78), (78, 80, 83, 81), (81, 83, 86, 84), (84, 86, 89, 87), (87, 89, 92, 90), (90, 92, 95, 93), (93, 95, 98, 96), (96, 98, 101, 99), (99, 101, 104, 102), (102, 104, 107, 105), (105, 107, 110, 108), (108, 110, 113, 111), (111, 113, 116, 114), (114, 116, 119, 117), (117, 119, 122, 120), (120, 122, 125, 123), (123, 125, 128, 126), (126, 128, 131, 129), (129, 131, 134, 132), (132, 134, 137, 135), (135, 137, 140, 138), (138, 140, 143, 141), (141, 143, 146, 144), (144, 146, 149, 147), (147, 149, 152, 150), (150, 152, 155, 153), (153, 155, 158, 156), (156, 158, 161, 159), (159, 161, 164, 162), (162, 164, 167, 165), (165, 167, 170, 168), (168, 170, 173, 171), (171, 173, 176, 174), (174, 176, 179, 177), (177, 179, 182, 180), (180, 182, 185, 183), (183, 185, 188, 186), (186, 188, 191, 189), (189, 191, 194, 192), (192, 194, 197, 195), (195, 197, 200, 198), (198, 200, 203, 201), (201, 203, 206, 204), (204, 206, 209, 207), (207, 209, 212, 210), (210, 212, 215, 213), (213, 215, 218, 216), (216, 218, 221, 219), (219, 221, 224, 222), (222, 224, 227, 225), (225, 227, 230, 228), (228, 230, 233, 231), (231, 233, 236, 234), (234, 236, 239, 237), (237, 239, 242, 240), (240, 242, 245, 243), (243, 245, 248, 246), (246, 248, 251, 249), (249, 251, 254, 252), (252, 254, 257, 255), (255, 257, 260, 258), (258, 260, 263, 261), (261, 263, 266, 264), (264, 266, 269, 267), (267, 269, 272, 270), (270, 272, 275, 273), (273, 275, 278, 276), (276, 278, 281, 279), (279, 281, 284, 282), (282, 284, 287, 285), (285, 287, 290, 288), (288, 290, 293, 291), (291, 293, 296, 294), (294, 296, 299, 297), (297, 299, 302, 300), (300, 302, 305, 303), (303, 305, 308, 306), (306, 308, 311, 309), (309, 311, 314, 312), (312, 314, 317, 315), (315, 317, 320, 318), (318, 320, 323, 321), (321, 323, 326, 324), (324, 326, 329, 327), (327, 329, 332, 330), (330, 332, 335, 333), (333, 335, 338, 336), (336, 338, 341, 339), (339, 341, 344, 342), (342, 344, 347, 345), (345, 347, 350, 348), (348, 350, 353, 351), (351, 353, 356, 354), (354, 356, 359, 357), (357, 359, 362, 360), (360, 362, 365, 363), (363, 365, 368, 366), (366, 368, 371, 369), (369, 371, 374, 372), (372, 374, 377, 375), (375, 377, 380, 378), (378, 380, 383, 381), (381, 383, 386, 384), (384, 386, 389, 387), (387, 389, 392, 390), (390, 392, 395, 393), (393, 395, 398, 396), (396, 398, 401, 399), (399, 401, 404, 402), (402, 404, 407, 405), (405, 407, 410, 408), (408, 410, 413, 411), (411, 413, 416, 414), (414, 416, 419, 417), (417, 419, 422, 420), (420, 422, 425, 423), (423, 425, 428, 426), (426, 428, 431, 429), (429, 431, 434, 432), (432, 434, 437, 435), (435, 437, 440, 438), (438, 440, 443, 441), (441, 443, 446, 444), (444, 446, 449, 447), (447, 449, 452, 450), (450, 452, 455, 453), (453, 455, 458, 456), (456, 458, 461, 459), (459, 461, 464, 462), (462, 464, 467, 465), (465, 467, 470, 468), (468, 470, 473, 471), (471, 473, 476, 474), (474, 476, 479, 477), (477, 479, 482, 480), (480, 482, 485, 483), (483, 485, 488, 486), (486, 488, 491, 489), (489, 491, 494, 492), (492, 494, 497, 495), (495, 497, 500, 498), (498, 500, 503, 501), (501, 503, 506, 504), (504, 506, 509, 507), (507, 509, 512, 510), (510, 512, 515, 513), (513, 515, 518, 516), (516, 518, 521, 519), (519, 521, 524, 522), (522, 524, 527, 525), (525, 527, 530, 528), (528, 530, 533, 531), (531, 533, 536, 534), (534, 536, 539, 537), (537, 539, 542, 540), (540, 542, 545, 543), (543, 545, 548, 546), (546, 548, 551, 549), (549, 551, 554, 552), (552, 554, 557, 555), (555, 557, 560, 558), (558, 560, 563, 561), (561, 563, 566, 564), (564, 566, 569, 567), (567, 569, 572, 570), (570, 572, 575, 573), (573, 575, 578, 576), (576, 578, 581, 579), (579, 581, 584, 582), (582, 584, 587, 585), (585, 587, 590, 588), (588, 590, 593, 591), (591, 593, 596, 594), (594, 596, 599, 597), (597, 599, 602, 600), (600, 602, 605, 603), (603, 605, 608, 606), (606, 608, 611, 609), (609, 611, 614, 612), (612, 614, 617, 615), (615, 617, 620, 618), (618, 620, 623, 621), (621, 623, 626, 624), (624, 626, 629, 627), (627, 629, 632, 630), (630, 632, 635, 633), (633, 635, 638, 636), (636, 638, 641, 639), (639, 641, 644, 642), (642, 644, 647, 645), (645, 647, 650, 648), (648, 650, 653, 651), (651, 653, 656, 654), (654, 656, 659, 657), (657, 659, 662, 660), (660, 662, 665, 663), (663, 665, 668, 666), (666, 668, 671, 669), (669, 671, 674, 672), (2, 1, 4, 5), (5, 4, 7, 8), (8, 7, 10, 11), (11, 10, 13, 14), (14, 13, 16, 17), (17, 16, 19, 20), (20, 19, 22, 23), (23, 22, 25, 26), (26, 25, 28, 29), (29, 28, 31, 32), (32, 31, 34, 35), (35, 34, 37, 38), (38, 37, 40, 41), (41, 40, 43, 44), (44, 43, 46, 47), (47, 46, 49, 50), (50, 49, 52, 53), (53, 52, 55, 56), (56, 55, 58, 59), (59, 58, 61, 62), (62, 61, 64, 65), (65, 64, 67, 68), (68, 67, 70, 71), (71, 70, 73, 74), (74, 73, 76, 77), (77, 76, 79, 80), (80, 79, 82, 83), (83, 82, 85, 86), (86, 85, 88, 89), (89, 88, 91, 92), (92, 91, 94, 95), (95, 94, 97, 98), (98, 97, 100, 101), (101, 100, 103, 104), (104, 103, 106, 107), (107, 106, 109, 110), (110, 109, 112, 113), (113, 112, 115, 116), (116, 115, 118, 119), (119, 118, 121, 122), (122, 121, 124, 125), (125, 124, 127, 128), (128, 127, 130, 131), (131, 130, 133, 134), (134, 133, 136, 137), (137, 136, 139, 140), (140, 139, 142, 143), (143, 142, 145, 146), (146, 145, 148, 149), (149, 148, 151, 152), (152, 151, 154, 155), (155, 154, 157, 158), (158, 157, 160, 161), (161, 160, 163, 164), (164, 163, 166, 167), (167, 166, 169, 170), (170, 169, 172, 173), (173, 172, 175, 176), (176, 175, 178, 179), (179, 178, 181, 182), (182, 181, 184, 185), (185, 184, 187, 188), (188, 187, 190, 191), (191, 190, 193, 194), (194, 193, 196, 197), (197, 196, 199, 200), (200, 199, 202, 203), (203, 202, 205, 206), (206, 205, 208, 209), (209, 208, 211, 212), (212, 211, 214, 215), (215, 214, 217, 218), (218, 217, 220, 221), (221, 220, 223, 224), (224, 223, 226, 227), (227, 226, 229, 230), (230, 229, 232, 233), (233, 232, 235, 236), (236, 235, 238, 239), (239, 238, 241, 242), (242, 241, 244, 245), (245, 244, 247, 248), (248, 247, 250, 251), (251, 250, 253, 254), (254, 253, 256, 257), (257, 256, 259, 260), (260, 259, 262, 263), (263, 262, 265, 266), (266, 265, 268, 269), (269, 268, 271, 272), (272, 271, 274, 275), (275, 274, 277, 278), (278, 277, 280, 281), (281, 280, 283, 284), (284, 283, 286, 287), (287, 286, 289, 290), (290, 289, 292, 293), (293, 292, 295, 296), (296, 295, 298, 299), (299, 298, 301, 302), (302, 301, 304, 305), (305, 304, 307, 308), (308, 307, 310, 311), (311, 310, 313, 314), (314, 313, 316, 317), (317, 316, 319, 320), (320, 319, 322, 323), (323, 322, 325, 326), (326, 325, 328, 329), (329, 328, 331, 332), (332, 331, 334, 335), (335, 334, 337, 338), (338, 337, 340, 341), (341, 340, 343, 344), (344, 343, 346, 347), (347, 346, 349, 350), (350, 349, 352, 353), (353, 352, 355, 356), (356, 355, 358, 359), (359, 358, 361, 362), (362, 361, 364, 365), (365, 364, 367, 368), (368, 367, 370, 371), (371, 370, 373, 374), (374, 373, 376, 377), (377, 376, 379, 380), (380, 379, 382, 383), (383, 382, 385, 386), (386, 385, 388, 389), (389, 388, 391, 392), (392, 391, 394, 395), (395, 394, 397, 398), (398, 397, 400, 401), (401, 400, 403, 404), (404, 403, 406, 407), (407, 406, 409, 410), (410, 409, 412, 413), (413, 412, 415, 416), (416, 415, 418, 419), (419, 418, 421, 422), (422, 421, 424, 425), (425, 424, 427, 428), (428, 427, 430, 431), (431, 430, 433, 434), (434, 433, 436, 437), (437, 436, 439, 440), (440, 439, 442, 443), (443, 442, 445, 446), (446, 445, 448, 449), (449, 448, 451, 452), (452, 451, 454, 455), (455, 454, 457, 458), (458, 457, 460, 461), (461, 460, 463, 464), (464, 463, 466, 467), (467, 466, 469, 470), (470, 469, 472, 473), (473, 472, 475, 476), (476, 475, 478, 479), (479, 478, 481, 482), (482, 481, 484, 485), (485, 484, 487, 488), (488, 487, 490, 491), (491, 490, 493, 494), (494, 493, 496, 497), (497, 496, 499, 500), (500, 499, 502, 503), (503, 502, 505, 506), (506, 505, 508, 509), (509, 508, 511, 512), (512, 511, 514, 515), (515, 514, 517, 518), (518, 517, 520, 521), (521, 520, 523, 524), (524, 523, 526, 527), (527, 526, 529, 530), (530, 529, 532, 533), (533, 532, 535, 536), (536, 535, 538, 539), (539, 538, 541, 542), (542, 541, 544, 545), (545, 544, 547, 548), (548, 547, 550, 551), (551, 550, 553, 554), (554, 553, 556, 557), (557, 556, 559, 560), (560, 559, 562, 563), (563, 562, 565, 566), (566, 565, 568, 569), (569, 568, 571, 572), (572, 571, 574, 575), (575, 574, 577, 578), (578, 577, 580, 581), (581, 580, 583, 584), (584, 583, 586, 587), (587, 586, 589, 590), (590, 589, 592, 593), (593, 592, 595, 596), (596, 595, 598, 599), (599, 598, 601, 602), (602, 601, 604, 605), (605, 604, 607, 608), (608, 607, 610, 611), (611, 610, 613, 614), (614, 613, 616, 617), (617, 616, 619, 620), (620, 619, 622, 623), (623, 622, 625, 626), (626, 625, 628, 629), (629, 628, 631, 632), (632, 631, 634, 635), (635, 634, 637, 638), (638, 637, 640, 641), (641, 640, 643, 644), (644, 643, 646, 647), (647, 646, 649, 650), (650, 649, 652, 653), (653, 652, 655, 656), (656, 655, 658, 659), (659, 658, 661, 662), (662, 661, 664, 665), (665, 664, 667, 668), (668, 667, 670, 671), (671, 670, 673, 674), (675, 676, 678, 677), (677, 678, 680, 679), (679, 680, 682, 681), (681, 682, 684, 683), (683, 684, 686, 685), (678, 676, 688, 686, 684, 682, 680), (685, 686, 688, 687), (687, 688, 676, 675), (675, 677, 679, 681, 683, 685, 687), (689, 690, 692, 691), (691, 692, 694, 693), (693, 694, 696, 695), (695, 696, 698, 697), (697, 698, 700, 699), (699, 700, 702, 701), (701, 702, 704, 703), (703, 704, 706, 705), (705, 706, 708, 707), (707, 708, 710, 709), (709, 710, 712, 711), (711, 712, 714, 713), (713, 714, 716, 715), (715, 716, 718, 717), (717, 718, 720, 719), (719, 720, 722, 721), (721, 722, 724, 723), (723, 724, 726, 725), (725, 726, 728, 727), (727, 728, 730, 729), (729, 730, 732, 731), (731, 732, 734, 733), (733, 734, 736, 735), (735, 736, 738, 737), (737, 738, 740, 739), (739, 740, 742, 741), (741, 742, 744, 743), (743, 744, 746, 745), (745, 746, 748, 747), (747, 748, 750, 749), (692, 690, 752, 750, 748, 746, 744, 742, 740, 738, 736, 734, 732, 730, 728, 726, 724, 722, 720, 718, 716, 714, 712, 710, 708, 706, 704, 702, 700, 698, 696, 694), (749, 750, 752, 751), (751, 752, 690, 689), (689, 691, 693, 695, 697, 699, 701, 703, 705, 707, 709, 711, 713, 715, 717, 719, 721, 723, 725, 727, 729, 731, 733, 735, 737, 739, 741, 743, 745, 747, 749, 751), (753, 754, 756, 755), (755, 756, 758, 757), (757, 758, 760, 759), (759, 760, 762, 761), (761, 762, 764, 763), (756, 754, 766, 764, 762, 760, 758), (763, 764, 766, 765), (765, 766, 754, 753), (753, 755, 757, 759, 761, 763, 765), (2, 0, 767), (1, 2, 767)])
me_staircasea_bolts.polygons.foreach_set('use_smooth', [1, 1, 1, 1, 1, 1, 1, 1, 1, 1, 1, 1, 1, 1, 1, 1, 1, 1, 1, 1, 1, 1, 1, 1, 1, 1, 1, 1, 1, 1, 1, 1, 1, 1, 1, 1, 1, 1, 1, 1, 1, 1, 1, 1, 1, 1, 1, 1, 1, 1, 1, 1, 1, 1, 1, 1, 1, 1, 1, 1, 1, 1, 1, 1, 1, 1, 1, 1, 1, 1, 1, 1, 1, 1, 1, 1, 1, 1, 1, 1, 1, 1, 1, 1, 1, 1, 1, 1, 1, 1, 1, 1, 1, 1, 1, 1, 1, 1, 1, 1, 1, 1, 1, 1, 1, 1, 1, 1, 1, 1, 1, 1, 1, 1, 1, 1, 1, 1, 1, 1, 1, 1, 1, 1, 1, 1, 1, 1, 1, 1, 1, 1, 1, 1, 1, 1, 1, 1, 1, 1, 1, 1, 1, 1, 1, 1, 1, 1, 1, 1, 1, 1, 1, 1, 1, 1, 1, 1, 1, 1, 1, 1, 1, 1, 1, 1, 1, 1, 1, 1, 1, 1, 1, 1, 1, 1, 1, 1, 1, 1, 1, 1, 1, 1, 1, 1, 1, 1, 1, 1, 1, 1, 1, 1, 1, 1, 1, 1, 1, 1, 1, 1, 1, 1, 1, 1, 1, 1, 1, 1, 1, 1, 1, 1, 1, 1, 1, 1, 1, 1, 1, 1, 1, 1, 1, 1, 1, 1, 1, 1, 1, 1, 1, 1, 1, 1, 1, 1, 1, 1, 1, 1, 1, 1, 1, 1, 1, 1, 1, 1, 1, 1, 1, 1, 1, 1, 1, 1, 1, 1, 1, 1, 1, 1, 1, 1, 1, 1, 1, 1, 1, 1, 1, 1, 1, 1, 1, 1, 1, 1, 1, 1, 1, 1, 1, 1, 1, 1, 1, 1, 1, 1, 1, 1, 1, 1, 1, 1, 1, 1, 1, 1, 1, 1, 1, 1, 1, 1, 1, 1, 1, 1, 1, 1, 1, 1, 1, 1, 1, 1, 1, 1, 1, 1, 1, 1, 1, 1, 1, 1, 1, 1, 1, 1, 1, 1, 1, 1, 1, 1, 1, 1, 1, 1, 1, 1, 1, 1, 1, 1, 1, 1, 1, 1, 1, 1, 1, 1, 1, 1, 1, 1, 1, 1, 1, 1, 1, 1, 1, 1, 1, 1, 1, 1, 1, 1, 1, 1, 1, 1, 1, 1, 1, 1, 1, 1, 1, 1, 1, 1, 1, 1, 1, 1, 1, 1, 1, 1, 1, 1, 1, 1, 1, 1, 1, 1, 1, 1, 1, 1, 1, 1, 1, 1, 1, 1, 1, 1, 1, 1, 1, 1, 1, 1, 1, 1, 1, 1, 1, 1, 1, 1, 1, 1, 1, 1, 1, 1, 1, 1, 1, 1, 1, 1, 1, 1, 1, 1, 0, 0, 0, 0, 0, 0, 0, 0, 0, 0, 0, 0, 0, 0, 0, 0, 0, 0, 0, 0, 0, 0, 0, 0, 0, 0, 0, 0, 0, 0, 0, 0, 0, 0, 0, 0, 0, 0, 0, 0, 0, 0, 0, 0, 0, 0, 0, 0, 0, 0, 0, 0, 1, 1])
me_staircasea_bolts.use_remesh_preserve_volume = False
me_staircasea_bolts.use_remesh_preserve_attributes = False
me_staircasea_bolts.use_mirror_vertex_groups = False
me_staircasea_bolts.update()
me_staircasea_steps = bpy.data.meshes.new('StaircaseA.Steps')
me_staircasea_steps.from_pydata([(-2.284, -0.4898, 0.09681), (-2.069, -0.4898, 0.09681), (-2.294, 1.845e-08, 0.09681), (-2.059, -4.115e-08, 0.09681), (-2.287, -0.4998, 0.1797), (-2.294, -0.4998, 0.1727), (-2.059, -0.4998, 0.1727), (-2.066, -0.4998, 0.1797), (-2.294, -3.615e-08, 0.1727), (-2.287, -3.935e-08, 0.1797), (-2.066, 1.665e-08, 0.1797), (-2.059, 1.345e-08, 0.1727), (-2.294, -0.4998, 0.09681), (-2.284, 4.453e-08, 0.09681), (-2.059, -0.4998, 0.09681), (-2.069, -1.042e-08, 0.09681), (-2.284, 4.453e-08, 0.1661), (-2.069, -1.042e-08, 0.1661), (-2.284, -0.4898, 0.1661), (-2.069, -0.4898, 0.1661)], [], [(10, 9, 4, 7), (4, 5, 12, 14, 6, 7), (1, 0, 18, 19), (11, 6, 14, 3), (10, 7, 6, 11), (4, 9, 8, 5), (5, 8, 2, 12), (13, 0, 12, 2), (1, 15, 3, 14), (0, 1, 14, 12), (16, 17, 19, 18), (0, 13, 16, 18), (15, 1, 19, 17)])
me_staircasea_steps.use_remesh_preserve_volume = False
me_staircasea_steps.use_remesh_preserve_attributes = False
me_staircasea_steps.use_mirror_vertex_groups = False
me_staircasea_steps.update()
me_plane_001 = bpy.data.meshes.new('Plane.001')
me_plane_001.from_pydata([(-1.0, -1.0, 0.0), (1.0, -1.0, 0.0), (-1.0, 1.0, 0.0), (1.0, 1.0, 0.0)], [], [(0, 1, 3, 2)])
me_plane_001.use_remesh_preserve_volume = False
me_plane_001.use_remesh_preserve_attributes = False
me_plane_001.use_mirror_vertex_groups = False
me_plane_001.update()
me_plane = bpy.data.meshes.new('Plane')
me_plane.from_pydata([(-1.0, -1.0, 0.0), (1.0, -1.0, 0.0), (-1.0, 1.0, 0.0), (1.0, 1.0, 0.0)], [], [(0, 1, 3, 2)])
me_plane.materials.append(mat_light1)
me_plane.use_remesh_preserve_volume = False
me_plane.use_remesh_preserve_attributes = False
me_plane.use_mirror_vertex_groups = False
me_plane.update()
me_doora = bpy.data.meshes.new('DoorA')
me_doora.from_pydata([(0.02903, 0.805, 0.0), (0.02903, -7.078e-08, 0.0), (0.02903, 0.805, 1.981), (0.02903, -2.328e-07, 1.981), (0.01903, 0.4964, 1.432), (0.01903, 0.4964, 0.4238), (0.01903, 0.3086, 1.432), (0.01903, 0.3086, 0.4238), (0.01903, 0.2348, 1.432), (0.01903, 0.2348, 0.4238), (0.01903, 0.5702, 0.4238), (0.01903, 0.04948, 0.4238), (0.01903, 0.04948, 1.432), (0.01903, 0.7556, 0.4238), (0.01903, 0.4964, 1.923), (0.01903, 0.3086, 1.923), (0.01903, 0.2348, 1.923), (0.01903, 0.5702, 1.923), (0.01903, 0.04948, 1.923), (0.01903, 0.7556, 1.923), (0.01903, 0.4964, 1.557), (0.01903, 0.3086, 1.557), (0.01903, 0.2348, 1.557), (0.01903, 0.5702, 1.557), (0.01903, 0.04948, 1.557), (0.01903, 0.7556, 1.557), (0.01903, 0.4964, 0.5514), (0.01903, 0.3086, 0.5514), (0.01903, 0.2348, 0.5514), (0.01903, 0.04948, 0.5514), (0.01903, 0.4964, 0.05778), (0.01903, 0.3086, 0.05778), (0.01903, 0.2348, 0.05778), (0.01903, 0.5702, 0.05778), (0.01903, 0.04948, 0.05778), (0.01903, 0.7556, 0.05778), (0.02903, 0.5166, 0.4621), (0.02903, 0.2885, 0.4621), (0.02903, 0.5166, 1.471), (0.02903, 0.2885, 1.471), (0.02903, 0.7757, 0.4621), (0.02903, 0.5501, 0.4621), (0.02903, 0.7757, 1.471), (0.02903, 0.5501, 1.471), (0.02903, 0.2549, 0.4621), (0.02903, 0.02935, 0.4621), (0.02903, 0.2549, 1.471), (0.02903, 0.02935, 1.471), (0.02903, 0.2549, 1.948), (0.02903, 0.02935, 1.948), (0.02903, 0.7757, 1.948), (0.02903, 0.5501, 1.948), (0.02903, 0.5166, 1.948), (0.02903, 0.2885, 1.948), (0.02903, 0.5166, 1.519), (0.02903, 0.2885, 1.519), (0.02903, 0.2549, 1.519), (0.02903, 0.5501, 1.519), (0.02903, 0.02935, 1.519), (0.02903, 0.7757, 1.519), (0.02903, 0.5166, 0.5131), (0.02903, 0.2885, 0.5131), (0.02903, 0.2549, 0.5131), (0.02903, 0.5501, 0.5131), (0.02903, 0.02935, 0.5131), (0.02903, 0.7757, 0.5131), (0.02903, 0.5166, 0.03302), (0.02903, 0.2885, 0.03302), (0.02903, 0.2549, 0.03302), (0.02903, 0.5501, 0.03302), (0.02903, 0.02935, 0.03302), (0.02903, 0.7757, 0.03302), (0.02183, 0.7212, 0.8928), (0.02183, 0.704, 0.8928), (0.02183, 0.704, 0.876), (0.02183, 0.7212, 0.876), (-6.879e-05, 0.805, 0.0), (-6.88e-05, 1.192e-08, 0.0), (-6.879e-05, 0.805, 1.981), (-6.883e-05, -3.576e-08, 1.981), (0.01903, 0.7556, 1.432), (0.01903, 0.5702, 1.432), (0.01903, 0.5702, 0.5514), (0.01903, 0.7556, 0.5514), (0.01903, 0.7258, 0.8951), (0.01903, 0.6993, 0.8951), (0.01903, 0.6993, 0.8737), (0.01903, 0.7258, 0.8737), (0.0002446, 0.7212, 0.8928), (0.0002446, 0.704, 0.8928), (0.0002446, 0.704, 0.876), (0.0002446, 0.7212, 0.876), (0.01903, 0.7126, 1.432), (0.01903, 0.7126, 0.5514), (0.01903, 0.7126, 0.9023), (0.01903, 0.7126, 0.8665), (0.02183, 0.7126, 0.8967), (0.02183, 0.7126, 0.8721), (0.0002446, 0.7126, 0.8967), (0.0002446, 0.7126, 0.8721), (0.01903, 0.5702, 0.9844), (0.01903, 0.7556, 0.9844), (0.01903, 0.6945, 0.8844), (0.01903, 0.7307, 0.8844), (0.02183, 0.7001, 0.8844), (0.02183, 0.725, 0.8844), (0.0002446, 0.7001, 0.8844), (0.0002446, 0.725, 0.8844), (0.05988, 0.719, 0.8907), (0.05988, 0.7061, 0.8907), (0.05988, 0.7061, 0.8781), (0.05988, 0.719, 0.8781), (0.05988, 0.7126, 0.8936), (0.05988, 0.7126, 0.8752), (0.05988, 0.7032, 0.8844), (0.05988, 0.7219, 0.8844), (0.03737, 0.7058, 0.8778), (0.03737, 0.7028, 0.8844), (0.03737, 0.7223, 0.8844), (0.03737, 0.7193, 0.891), (0.03737, 0.7126, 0.894), (0.03737, 0.7193, 0.8778), (0.03737, 0.7058, 0.891), (0.03737, 0.7126, 0.8748), (0.06308, 0.7126, 0.9168), (0.05036, 0.6835, 0.9127), (0.05036, 0.6705, 0.8844), (0.06313, 0.6897, 0.8624), (0.06309, 0.7456, 0.8844), (0.05036, 0.7416, 0.8561), (0.05036, 0.7126, 0.8428), (0.06313, 0.7355, 0.9064), (0.03387, 0.6889, 0.8614), (0.03387, 0.7469, 0.8844), (0.03387, 0.7126, 0.8505), (0.03387, 0.6783, 0.8844), (0.03387, 0.7362, 0.9074), (0.03387, 0.7126, 0.9183), (0.03387, 0.7362, 0.8614), (0.03387, 0.6889, 0.9074), (0.05036, 0.7126, 0.926), (0.06313, 0.6897, 0.9064), (0.06309, 0.6795, 0.8844), (0.05036, 0.6835, 0.8561), (0.05036, 0.7547, 0.8844), (0.06313, 0.7355, 0.8624), (0.06308, 0.7126, 0.852), (0.05036, 0.7416, 0.9127), (0.0002446, 0.7058, 0.8778), (0.0002446, 0.7028, 0.8844), (0.0002446, 0.7223, 0.8844), (0.0002446, 0.7193, 0.891), (0.0002446, 0.7126, 0.894), (0.0002446, 0.7193, 0.8778), (0.0002446, 0.7058, 0.891), (0.0002446, 0.7126, 0.8748), (0.02903, 0.02935, 1.981), (0.02903, 0.02935, 0.0), (-0.01007, 0.04948, 1.377), (0.02903, 0.7757, 1.981), (0.02903, 0.7757, 0.0)], [(24, 158)], [(30, 5, 7, 31), (61, 39, 46, 62), (26, 4, 6, 27), (63, 43, 38, 60), (28, 8, 12, 29), (32, 9, 11, 34), (22, 16, 18, 24), (55, 53, 48, 56), (20, 14, 15, 21), (57, 51, 52, 54), (25, 19, 17, 23), (80, 101, 83, 65, 42), (35, 13, 10, 33), (60, 61, 62, 64, 45, 44, 37, 36, 41, 40, 65, 63), (7, 5, 36, 37), (6, 4, 38, 39), (42, 59, 57, 54, 55, 56, 58, 47, 46, 39, 38, 43), (11, 9, 44, 45), (12, 8, 46, 47), (18, 16, 48, 49), (81, 92, 80, 42, 43), (15, 14, 52, 53), (14, 20, 54, 52), (21, 15, 53, 55), (16, 22, 56, 48), (23, 17, 51, 57), (24, 18, 49, 58), (19, 25, 59, 50), (20, 21, 55, 54), (17, 19, 50, 51), (22, 24, 58, 56), (4, 26, 60, 38), (27, 6, 39, 61), (8, 28, 62, 46), (82, 100, 81, 43, 63), (10, 13, 40, 41), (28, 29, 64, 62), (26, 27, 61, 60), (5, 30, 66, 36), (31, 7, 37, 67), (9, 32, 68, 44), (33, 10, 41, 69), (34, 11, 45, 70), (13, 35, 71, 40), (32, 34, 70, 68), (83, 93, 82, 63, 65), (30, 31, 67, 66), (97, 75, 91, 99), (25, 23, 57, 59), (35, 33, 69, 71), (29, 12, 47, 64), (94, 84, 80, 92), (102, 85, 81, 100), (103, 87, 83, 101), (95, 86, 82, 93), (96, 72, 84, 94), (104, 73, 85, 102), (105, 75, 87, 103), (97, 74, 86, 95), (104, 74, 90, 106), (105, 72, 88, 107), (96, 73, 89, 98), (72, 96, 98, 88), (75, 97, 95, 87), (73, 96, 94, 85), (87, 95, 93, 83), (85, 94, 92, 81), (74, 97, 99, 90), (75, 105, 107, 91), (73, 104, 106, 89), (72, 105, 103, 84), (74, 104, 102, 86), (84, 103, 101, 80), (86, 102, 100, 82), (119, 136, 133, 118), (120, 137, 136, 119), (121, 118, 133, 138), (122, 139, 137, 120), (135, 132, 143, 126), (136, 147, 144, 133), (137, 140, 147, 136), (138, 133, 144, 129), (139, 125, 140, 137), (138, 129, 130, 134), (135, 126, 125, 139), (132, 134, 130, 143), (117, 116, 132, 135), (116, 123, 134, 132), (117, 135, 139, 122), (121, 138, 134, 123), (124, 140, 125, 141), (128, 145, 129, 144), (131, 147, 140, 124), (146, 130, 129, 145), (141, 125, 126, 142), (128, 144, 147, 131), (122, 154, 149, 117), (118, 150, 151, 119), (118, 121, 153, 150), (123, 155, 153, 121), (123, 116, 148, 155), (116, 117, 149, 148), (119, 151, 152, 120), (120, 152, 154, 122), (89, 154, 152, 98), (152, 151, 88, 98), (151, 150, 107, 88), (150, 153, 91, 107), (153, 155, 99, 91), (155, 148, 90, 99), (148, 149, 106, 90), (149, 154, 89, 106), (112, 109, 114, 110, 113, 111, 115, 108), (112, 108, 131, 124), (109, 112, 124, 141), (114, 109, 141, 142), (110, 114, 142, 127), (110, 127, 146, 113), (115, 128, 131, 108), (111, 145, 128, 115), (113, 146, 145, 111), (143, 127, 142, 126), (143, 130, 146, 127), (44, 68, 67, 37), (41, 36, 66, 69), (78, 79, 3, 156, 159, 2), (79, 77, 1, 3), (1, 77, 76, 0, 160, 157), (2, 0, 76, 78), (68, 70, 157, 160, 71, 69, 66, 67), (3, 1, 157, 70, 45, 64, 47, 58, 49, 156), (71, 160, 0, 2, 159, 50, 59, 42, 65, 40), (48, 53, 52, 51, 50, 159, 156, 49)])
me_doora.polygons.foreach_set('material_index', [0, 0, 0, 0, 0, 0, 0, 0, 0, 0, 0, 0, 0, 0, 0, 0, 0, 0, 0, 0, 0, 0, 0, 0, 0, 0, 0, 0, 0, 0, 0, 0, 0, 0, 0, 0, 0, 0, 0, 0, 0, 0, 0, 0, 0, 0, 0, 1, 0, 0, 0, 0, 0, 0, 0, 1, 1, 1, 1, 1, 1, 1, 1, 1, 1, 0, 0, 1, 1, 1, 1, 1, 0, 0, 1, 1, 1, 1, 1, 1, 1, 1, 1, 1, 1, 1, 1, 1, 1, 1, 1, 1, 1, 1, 1, 1, 1, 1, 1, 1, 1, 1, 1, 1, 1, 1, 1, 1, 1, 1, 1, 1, 1, 1, 1, 1, 1, 1, 1, 1, 1, 1, 1, 0, 0, 0, 0, 0, 0, 0, 0, 0, 0])
_uv = me_doora.uv_layers.new(name='UVMap')
_uv.uv.foreach_set('vector', [0.5846, 0.02917, 0.5846, 0.3208, 0.3642, 0.3208, 0.3642, 0.02917, 0.3406, 0.35, 0.3406, 0.6667, 0.3013, 0.6667, 0.3013, 0.35, 0.5846, 0.3625, 0.5846, 0.6542, 0.3642, 0.6542, 0.3642, 0.3625, 0.6476, 0.35, 0.6476, 0.6667, 0.6082, 0.6667, 0.6082, 0.35, 0.2777, 0.3625, 0.2777, 0.6542, 0.06023, 0.6542, 0.06023, 0.3625, 0.2777, 0.02917, 0.2777, 0.3208, 0.06023, 0.3208, 0.06023, 0.02917, 0.2777, 0.695, 0.2777, 0.9708, 0.06023, 0.9708, 0.06023, 0.695, 0.3406, 0.6825, 0.3406, 0.9833, 0.3013, 0.9833, 0.3013, 0.6825, 0.5846, 0.695, 0.5846, 0.9708, 0.3642, 0.9708, 0.3642, 0.695, 0.6476, 0.6825, 0.6476, 0.9833, 0.6082, 0.9833, 0.6082, 0.6825, 0.8886, 0.695, 0.8886, 0.9708, 0.6712, 0.9708, 0.6712, 0.695, 0.8886, 0.6542, 0.8886, 0.5083, 0.8886, 0.3625, 0.9122, 0.35, 0.9122, 0.6667, 0.8886, 0.02917, 0.8886, 0.3208, 0.6712, 0.3208, 0.6712, 0.02917, 0.6082, 0.35, 0.3406, 0.35, 0.3013, 0.35, 0.03662, 0.35, 0.03662, 0.3333, 0.3013, 0.3333, 0.3406, 0.3333, 0.6082, 0.3333, 0.6476, 0.3333, 0.9122, 0.3333, 0.9122, 0.35, 0.6476, 0.35, 0.3642, 0.3208, 0.5846, 0.3208, 0.6082, 0.3333, 0.3406, 0.3333, 0.3642, 0.6542, 0.5846, 0.6542, 0.6082, 0.6667, 0.3406, 0.6667, 0.9122, 0.6667, 0.9122, 0.6825, 0.6476, 0.6825, 0.6082, 0.6825, 0.3406, 0.6825, 0.3013, 0.6825, 0.03662, 0.6825, 0.03662, 0.6667, 0.3013, 0.6667, 0.3406, 0.6667, 0.6082, 0.6667, 0.6476, 0.6667, 0.06023, 0.3208, 0.2777, 0.3208, 0.3013, 0.3333, 0.03662, 0.3333, 0.06023, 0.6542, 0.2777, 0.6542, 0.3013, 0.6667, 0.03662, 0.6667, 0.06023, 0.9708, 0.2777, 0.9708, 0.3013, 0.9833, 0.03662, 0.9833, 0.6712, 0.6542, 0.7799, 0.6542, 0.8886, 0.6542, 0.9122, 0.6667, 0.6476, 0.6667, 0.3642, 0.9708, 0.5846, 0.9708, 0.6082, 0.9833, 0.3406, 0.9833, 0.5846, 0.9708, 0.5846, 0.695, 0.6082, 0.6825, 0.6082, 0.9833, 0.3642, 0.695, 0.3642, 0.9708, 0.3406, 0.9833, 0.3406, 0.6825, 0.2777, 0.9708, 0.2777, 0.695, 0.3013, 0.6825, 0.3013, 0.9833, 0.6712, 0.695, 0.6712, 0.9708, 0.6476, 0.9833, 0.6476, 0.6825, 0.06023, 0.695, 0.06023, 0.9708, 0.03662, 0.9833, 0.03662, 0.6825, 0.8886, 0.9708, 0.8886, 0.695, 0.9122, 0.6825, 0.9122, 0.9833, 0.5846, 0.695, 0.3642, 0.695, 0.3406, 0.6825, 0.6082, 0.6825, 0.6712, 0.9708, 0.8886, 0.9708, 0.9122, 0.9833, 0.6476, 0.9833, 0.2777, 0.695, 0.06023, 0.695, 0.03662, 0.6825, 0.3013, 0.6825, 0.5846, 0.6542, 0.5846, 0.3625, 0.6082, 0.35, 0.6082, 0.6667, 0.3642, 0.3625, 0.3642, 0.6542, 0.3406, 0.6667, 0.3406, 0.35, 0.2777, 0.6542, 0.2777, 0.3625, 0.3013, 0.35, 0.3013, 0.6667, 0.6712, 0.3625, 0.6712, 0.5083, 0.6712, 0.6542, 0.6476, 0.6667, 0.6476, 0.35, 0.6712, 0.3208, 0.8886, 0.3208, 0.9122, 0.3333, 0.6476, 0.3333, 0.2777, 0.3625, 0.06023, 0.3625, 0.03662, 0.35, 0.3013, 0.35, 0.5846, 0.3625, 0.3642, 0.3625, 0.3406, 0.35, 0.6082, 0.35, 0.5846, 0.3208, 0.5846, 0.02917, 0.6082, 0.01667, 0.6082, 0.3333, 0.3642, 0.02917, 0.3642, 0.3208, 0.3406, 0.3333, 0.3406, 0.01667, 0.2777, 0.3208, 0.2777, 0.02917, 0.3013, 0.01667, 0.3013, 0.3333, 0.6712, 0.02917, 0.6712, 0.3208, 0.6476, 0.3333, 0.6476, 0.01667, 0.06023, 0.02917, 0.06023, 0.3208, 0.03662, 0.3333, 0.03662, 0.01667, 0.8886, 0.3208, 0.8886, 0.02917, 0.9122, 0.01667, 0.9122, 0.3333, 0.2777, 0.02917, 0.06023, 0.02917, 0.03662, 0.01667, 0.3013, 0.01667, 0.8886, 0.3625, 0.7799, 0.3625, 0.6712, 0.3625, 0.6476, 0.35, 0.9122, 0.35, 0.5846, 0.02917, 0.3642, 0.02917, 0.3406, 0.01667, 0.6082, 0.01667, 1.032, 0.4978, 1.039, 0.4977, 1.039, 0.5084, 1.032, 0.5085, 0.8886, 0.695, 0.6712, 0.695, 0.6476, 0.6825, 0.9122, 0.6825, 0.8886, 0.02917, 0.6712, 0.02917, 0.6476, 0.01667, 0.9122, 0.01667, 0.06023, 0.3625, 0.06023, 0.6542, 0.03662, 0.6667, 0.03662, 0.35, 0.8476, 0.5059, 0.8605, 0.5023, 0.8886, 0.6542, 0.7799, 0.6542, 0.8301, 0.4969, 0.8348, 0.5023, 0.6712, 0.6542, 0.6712, 0.5083, 0.8652, 0.4969, 0.8605, 0.4915, 0.8886, 0.3625, 0.8886, 0.5083, 0.8476, 0.4879, 0.8348, 0.4915, 0.6712, 0.3625, 0.7799, 0.3625, 0.8476, 0.5031, 0.856, 0.5011, 0.8605, 0.5023, 0.8476, 0.5059, 0.8355, 0.4969, 0.8393, 0.5011, 0.8348, 0.5023, 0.8301, 0.4969, 0.8597, 0.4969, 0.856, 0.4926, 0.8605, 0.4915, 0.8652, 0.4969, 0.8476, 0.4907, 0.8393, 0.4926, 0.8348, 0.4915, 0.8476, 0.4879, 1.035, 0.5085, 1.043, 0.5085, 1.043, 0.5192, 1.035, 0.5192, 1.034, 0.5378, 1.042, 0.5378, 1.042, 0.5486, 1.034, 0.5486, 1.034, 0.5377, 1.026, 0.5378, 1.026, 0.5271, 1.034, 0.527, 1.043, 0.5378, 1.034, 0.5377, 1.034, 0.527, 1.043, 0.5271, 0.856, 0.4926, 0.8476, 0.4907, 0.8476, 0.4879, 0.8605, 0.4915, 0.8393, 0.5011, 0.8476, 0.5031, 0.8476, 0.5059, 0.8348, 0.5023, 0.8605, 0.4915, 0.8476, 0.4879, 0.7799, 0.3625, 0.8886, 0.3625, 0.8348, 0.5023, 0.8476, 0.5059, 0.7799, 0.6542, 0.6712, 0.6542, 1.023, 0.4978, 1.032, 0.4978, 1.032, 0.5085, 1.023, 0.5085, 1.026, 0.5378, 1.034, 0.5378, 1.034, 0.5486, 1.026, 0.5486, 1.027, 0.5085, 1.035, 0.5085, 1.035, 0.5192, 1.027, 0.5192, 0.856, 0.5011, 0.8597, 0.4969, 0.8652, 0.4969, 0.8605, 0.5023, 0.8393, 0.4926, 0.8355, 0.4969, 0.8301, 0.4969, 0.8348, 0.4915, 0.8605, 0.5023, 0.8652, 0.4969, 0.8886, 0.5083, 0.8886, 0.6542, 0.8348, 0.4915, 0.8301, 0.4969, 0.6712, 0.5083, 0.6712, 0.3625, 1.077, 0.0142, 1.056, 0.009884, 1.071, 0.0, 1.081, 0.01138, 1.077, 0.01798, 1.056, 0.02318, 1.056, 0.009884, 1.077, 0.0142, 1.088, 0.01138, 1.081, 0.01138, 1.071, 0.0, 1.096, 1.235e-07, 1.083, 0.02045, 1.075, 0.03183, 1.056, 0.02318, 1.077, 0.01798, 1.056, 0.1645, 1.056, 0.1529, 1.071, 0.1502, 1.071, 0.1645, 1.056, 0.1243, 1.071, 0.1217, 1.071, 0.1359, 1.056, 0.1359, 1.083, 0.07765, 1.067, 0.07805, 1.068, 0.06251, 1.084, 0.06499, 1.056, 0.1476, 1.056, 0.1359, 1.071, 0.1359, 1.071, 0.1502, 1.084, 0.08908, 1.068, 0.09209, 1.067, 0.07805, 1.083, 0.07765, 1.084, 0.1187, 1.068, 0.1217, 1.067, 0.1076, 1.083, 0.1072, 1.056, 0.1645, 1.071, 0.1645, 1.071, 0.1788, 1.056, 0.1761, 1.084, 0.09457, 1.083, 0.1072, 1.067, 0.1076, 1.068, 0.09209, 1.089, 0.02045, 1.094, 0.01763, 1.115, 0.02195, 1.1, 0.03183, 1.094, 0.01763, 1.094, 0.01385, 1.115, 0.008654, 1.115, 0.02195, 1.089, 0.02045, 1.1, 0.03183, 1.075, 0.03183, 1.083, 0.02045, 1.088, 0.01138, 1.096, 1.235e-07, 1.115, 0.008654, 1.094, 0.01385, 1.056, 0.07751, 1.067, 0.07805, 1.068, 0.09209, 1.056, 0.08858, 1.083, 0.1359, 1.083, 0.147, 1.071, 0.1502, 1.071, 0.1359, 1.056, 0.06525, 1.068, 0.06251, 1.067, 0.07805, 1.056, 0.07751, 1.056, 0.1071, 1.067, 0.1076, 1.068, 0.1217, 1.056, 0.1182, 1.083, 0.1756, 1.071, 0.1788, 1.071, 0.1645, 1.083, 0.1645, 1.083, 0.1359, 1.071, 0.1359, 1.071, 0.1217, 1.083, 0.1249, 1.014, 0.527, 1.014, 0.5455, 1.008, 0.5455, 1.008, 0.527, 1.02, 0.5455, 1.02, 0.527, 1.026, 0.527, 1.026, 0.5455, 1.02, 0.5455, 1.014, 0.5455, 1.014, 0.527, 1.02, 0.527, 1.007, 0.5085, 1.007, 0.527, 1.001, 0.527, 1.001, 0.5086, 1.007, 0.5085, 1.014, 0.5086, 1.014, 0.527, 1.007, 0.527, 1.001, 0.527, 1.008, 0.527, 1.008, 0.5455, 1.001, 0.5455, 1.014, 0.527, 1.014, 0.5086, 1.021, 0.5086, 1.021, 0.527, 1.021, 0.527, 1.021, 0.5086, 1.027, 0.5085, 1.027, 0.527, 1.001, 0.5005, 1.004, 0.501, 1.004, 0.5048, 1.001, 0.5054, 1.004, 0.5048, 1.009, 0.5073, 1.008, 0.5085, 1.001, 0.5054, 1.009, 0.5073, 1.016, 0.5073, 1.017, 0.5085, 1.008, 0.5085, 1.016, 0.5073, 1.02, 0.5044, 1.023, 0.5049, 1.017, 0.5085, 1.02, 0.5044, 1.02, 0.5007, 1.023, 0.5001, 1.023, 0.5049, 1.02, 0.5007, 1.015, 0.4982, 1.016, 0.4969, 1.023, 0.5001, 1.015, 0.4982, 1.008, 0.4982, 1.007, 0.4969, 1.016, 0.4969, 1.008, 0.4982, 1.004, 0.501, 1.001, 0.5005, 1.007, 0.4969, 1.092, 0.0452, 1.092, 0.04881, 1.088, 0.0515, 1.081, 0.0515, 1.076, 0.04915, 1.076, 0.04553, 1.08, 0.04284, 1.087, 0.04284, 1.092, 0.0452, 1.087, 0.04284, 1.094, 0.03183, 1.112, 0.04021, 1.092, 0.04881, 1.092, 0.0452, 1.112, 0.04021, 1.113, 0.05309, 1.088, 0.0515, 1.092, 0.04881, 1.113, 0.05309, 1.098, 0.06251, 1.081, 0.0515, 1.088, 0.0515, 1.098, 0.06251, 1.075, 0.06251, 1.081, 0.0515, 1.075, 0.06251, 1.056, 0.05413, 1.076, 0.04915, 1.08, 0.04284, 1.071, 0.03183, 1.094, 0.03183, 1.087, 0.04284, 1.076, 0.04553, 1.056, 0.04126, 1.071, 0.03183, 1.08, 0.04284, 1.076, 0.04915, 1.056, 0.05413, 1.056, 0.04126, 1.076, 0.04553, 1.071, 0.1502, 1.083, 0.1534, 1.083, 0.1645, 1.071, 0.1645, 1.068, 0.09209, 1.067, 0.1076, 1.056, 0.1071, 1.056, 0.09483, 0.3013, 0.3333, 0.3013, 0.01667, 0.3406, 0.01667, 0.3406, 0.3333, 0.6476, 0.3333, 0.6082, 0.3333, 0.6082, 0.01667, 0.6476, 0.01667, 0.9739, 0.0, 0.9739, 0.0, 0.9466, 0.0, 0.0, 0.0, 0.0, 0.0, 1.001, 0.0, 0.9739, 0.0, 0.0, 0.0, 0.0, 0.0, 0.9466, 0.0, 0.0, 0.0, 0.0, 0.0, 1.056, 0.4969, 1.029, 0.4969, 0.0, 0.0, 0.0, 0.0, 1.001, 0.0, 1.029, 0.4969, 1.056, 0.4969, 0.9739, 0.0, 0.3013, 0.01667, 0.0, 0.0, 0.0, 0.0, 0.0, 0.0, 0.9122, 0.01667, 0.6476, 0.01667, 0.6082, 0.01667, 0.3406, 0.01667, 0.9466, 0.0, 0.0, 0.0, 0.0, 0.0, 0.0, 0.0, 0.03662, 0.3333, 0.03662, 0.35, 0.03662, 0.6667, 0.03662, 0.6825, 0.03662, 0.9833, 0.0, 0.0, 0.0, 0.0, 0.0, 0.0, 1.029, 0.4969, 1.001, 0.0, 0.0, 0.0, 0.9122, 0.9833, 0.9122, 0.6825, 0.9122, 0.6667, 0.9122, 0.35, 0.9122, 0.3333, 0.3013, 0.9833, 0.3406, 0.9833, 0.6082, 0.9833, 0.6476, 0.9833, 0.9122, 0.9833, 0.0, 0.0, 0.0, 0.0, 0.03662, 0.9833])
me_doora.materials.append(mat_wood_door)
me_doora.materials.append(mat_glass_doorknob)
me_doora.use_remesh_preserve_volume = False
me_doora.use_remesh_preserve_attributes = False
me_doora.use_mirror_vertex_groups = False
me_doora.update()

# ---- objects
ob_origin = bpy.data.objects.new('Origin', None)
ob_staircasea = bpy.data.objects.new('StaircaseA', me_staircasea)
ob_staircasea_bolts = bpy.data.objects.new('StaircaseA.Bolts', me_staircasea_bolts)
ob_staircasea_steps = bpy.data.objects.new('StaircaseA.Steps', me_staircasea_steps)
ob_blenderlightpoint = bpy.data.objects.new('BlenderLightPoint', light_point)
ob_floorplane = bpy.data.objects.new('FloorPlane', me_plane_001)
ob_blenderlightplane = bpy.data.objects.new('BlenderLightPlane', me_plane)
ob_doora = bpy.data.objects.new('DoorA', me_doora)
ob_blendercamera = bpy.data.objects.new('BlenderCamera', cam_camera)

# ---- transforms, parenting, visibility, modifiers, constraints
ob_origin.location = (0.0, 0.0, 0.0)
ob_origin.scale = (0.1, 0.1, 0.1)
ob_origin.empty_display_type = 'ARROWS'
ob_origin.empty_image_offset = (0.0, 0.0)
ob_origin.lineart.crease_threshold = 0.0
ob_staircasea.location = (1.585, -2.217e-05, -3.332e-05)
ob_staircasea.lineart.crease_threshold = 0.0
_m = ob_staircasea.modifiers.new('Mirror', 'MIRROR')
_m.use_axis = (False, True, False)
ob_staircasea_bolts.parent = ob_staircasea
ob_staircasea_bolts.matrix_parent_inverse = Matrix(((1.0, 0.0, 0.0, -1.585), (0.0, 1.0, 0.0, 2.217e-05), (-1.819e-12, 0.0, 1.0, 3.332e-05), (0.0, 0.0, 0.0, 1.0)))
ob_staircasea_bolts.location = (-0.5522, -0.5042, 0.1343)
ob_staircasea_bolts.lineart.crease_threshold = 0.0
_m = ob_staircasea_bolts.modifiers.new('Mirror.Stairs', 'MIRROR')
_m.use_axis = (False, True, False)
_m.mirror_object = ob_origin
_m = ob_staircasea_bolts.modifiers.new('Array.Bolts', 'ARRAY')
_m.count = 10
_m.use_constant_offset = True
_m.constant_offset_displace = (-0.2254, 0.0, 0.2)
_m.use_relative_offset = False
_m.relative_offset_displace = (0.0, 0.0, 0.0)
_m = ob_staircasea_bolts.modifiers.new('Array', 'ARRAY')
_m.use_constant_offset = True
_m.constant_offset_displace = (-0.0782, 0.0, 0.0)
_m.use_relative_offset = False
_m.relative_offset_displace = (0.0, 0.0, 0.0)
ob_staircasea_steps.parent = ob_staircasea
ob_staircasea_steps.matrix_parent_inverse = Matrix(((1.0, 0.0, 0.0, -1.585), (0.0, 1.0, 0.0, 2.217e-05), (-1.819e-12, 0.0, 1.0, 3.332e-05), (0.0, 0.0, 0.0, 1.0)))
ob_staircasea_steps.location = (1.585, -2.217e-05, -3.332e-05)
ob_staircasea_steps.lineart.crease_threshold = 0.0
_m = ob_staircasea_steps.modifiers.new('Mirror', 'MIRROR')
_m.use_axis = (False, True, False)
_m = ob_staircasea_steps.modifiers.new('Array', 'ARRAY')
_m.count = 10
_m.use_constant_offset = True
_m.constant_offset_displace = (-0.2254, 0.0, 0.2)
_m.use_relative_offset = False
_m.relative_offset_displace = (0.0, 0.0, 0.0)
ob_blenderlightpoint.location = (1.076, 1.484, 3.414)
ob_blenderlightpoint.lineart.crease_threshold = 0.0
ob_floorplane.location = (0.0, 0.0, 0.0)
ob_floorplane.scale = (9.316, 9.316, 1.0)
ob_floorplane.hide_viewport = True
ob_floorplane.lineart.crease_threshold = 0.0
ob_blenderlightplane.location = (0.6068, 2.71, 2.67)
ob_blenderlightplane.rotation_euler = (2.004, -0.0, -0.9067)
ob_blenderlightplane.lineart.crease_threshold = 0.0
ob_doora.location = (-7.451e-09, -0.4022, 0.0005305)
ob_doora.lock_rotations_4d = False
ob_doora.empty_display_type = 'ARROWS'
ob_doora.hide_viewport = True
ob_doora.lineart.crease_threshold = 0.0
_m = ob_doora.modifiers.new('Mirror', 'MIRROR')
ob_blendercamera.location = (2.969, 3.346, 1.225)
ob_blendercamera.rotation_euler = (1.522, 5.202e-07, 2.267)
ob_blendercamera.lock_rotations_4d = False
ob_blendercamera.empty_display_type = 'ARROWS'
ob_blendercamera.color = (0.0, 0.0, 0.0, 0.0)
ob_blendercamera.display_type = 'WIRE'
ob_blendercamera.lineart.crease_threshold = 0.0

# ---- collection membership
col_collection_1.objects.link(ob_origin)
col_collection_1.objects.link(ob_staircasea)
col_collection_1.objects.link(ob_staircasea_bolts)
col_collection_1.objects.link(ob_staircasea_steps)
col_collection_1.objects.link(ob_blenderlightpoint)
col_collection_1.objects.link(ob_floorplane)
col_collection_1.objects.link(ob_blenderlightplane)
col_collection_1.objects.link(ob_doora)
col_collection_1.objects.link(ob_blendercamera)

# ---- scene / render settings (as saved in the file)
scene.camera = ob_blendercamera
scene.frame_start = 1; scene.frame_end = 1; scene.frame_set(6)
scene.render.engine = 'CYCLES'
scene.render.image_settings.color_mode = 'RGB'
scene.render.fps = 60
scene.render.dither_intensity = 0.0
scene.render.use_placeholder = True
scene.cycles.use_denoising = False
scene.cycles.samples = 512
scene.cycles.sampling_pattern = 'TABULATED_SOBOL'
scene.cycles.light_sampling_threshold = 0.0
scene.cycles.use_adaptive_sampling = False
scene.cycles.use_light_tree = False
scene.cycles.blur_glossy = 0.0
scene.cycles.sample_clamp_indirect = 0.0
scene.view_settings.view_transform = 'Standard'
bpy.context.view_layer.update()
